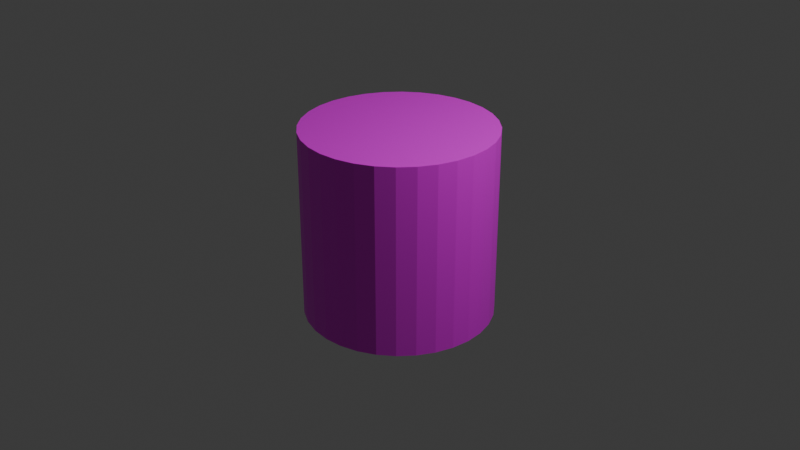 # Source: cylinder.blend  (saved by Blender 4.3.32; exported with 4.5.12 LTS)
import bpy
from mathutils import Matrix  # noqa: F401  (used for matrix-valued properties, if any)

bpy.ops.wm.read_factory_settings(use_empty=True)
scene = bpy.context.scene
scene.name = 'Scene'

# ---- collections
col_collection = bpy.data.collections.new('Collection'); scene.collection.children.link(col_collection)

# ---- images (referenced by path relative to the original .blend; pixels are not part of the script)
import os
ASSET_DIR = os.environ.get("B2B_ASSET_DIR", "")  # directory of the original .blend (textures are referenced by path, not embedded)
HERE = os.path.dirname(os.path.abspath(__file__))  # packed textures are extracted next to this script under _unpacked/

def load_image(name, relpath, width, height, colorspace="sRGB"):
    """Load a texture the original file referenced (path relative to the .blend, or extracted next to this script)."""
    p = next((c for c in (os.path.join(HERE, relpath), os.path.join(ASSET_DIR, relpath)) if relpath and os.path.exists(c)), "")
    if p:
        img = bpy.data.images.load(p, check_existing=True)
        img.name = name
    else:  # same state as the original file: an image datablock whose file is absent (Cycles renders it pink)
        img = bpy.data.images.new(name, width, height)
        img.source = "FILE"
        img.filepath = "//" + (relpath or name)
    img.colorspace_settings.name = colorspace
    return img
img_untitled = load_image('Untitled', 'testcylinder.png', 1024, 1024, 'sRGB')

# ---- materials (node trees are filled in below, after node groups)
mat_material_001 = bpy.data.materials.new('Material.001')

# ---- material node trees
mat_material_001.use_nodes = True; mat_material_001.node_tree.nodes.clear()
_N = mat_material_001.node_tree.nodes; _L = mat_material_001.node_tree.links
n0 = _N.new('ShaderNodeBsdfPrincipled'); n0.name = 'Principled BSDF'; n0.location = (10, 300)
n1 = _N.new('ShaderNodeOutputMaterial'); n1.name = 'Material Output'; n1.location = (300, 300)
n2 = _N.new('ShaderNodeTexImage'); n2.name = 'Image Texture'; n2.location = (-280, 280)
n2.image = img_untitled
_L.new(n0.outputs[0], n1.inputs[0])
_L.new(n2.outputs[0], n0.inputs[0])
n1.is_active_output = True

# ---- world
world_world = bpy.data.worlds.new('World'); scene.world = world_world
world_world.use_nodes = True; world_world.node_tree.nodes.clear()
_N = world_world.node_tree.nodes; _L = world_world.node_tree.links
n0 = _N.new('ShaderNodeOutputWorld'); n0.name = 'World Output'; n0.location = (300, 300)
n1 = _N.new('ShaderNodeBackground'); n1.name = 'Background'; n1.location = (10, 300)
n1.inputs[0].default_value = (0.05088, 0.05088, 0.05088, 1.0)
_L.new(n1.outputs[0], n0.inputs[0])
n0.is_active_output = True
world_world.color = (0.05088, 0.05088, 0.05088)
world_world.sun_shadow_jitter_overblur = 0.0

# ---- cameras
cam_camera = bpy.data.cameras.new('Camera')
cam_camera.clip_end = 100.0
cam_camera.ortho_scale = 7.314

# ---- lights
light_light = bpy.data.lights.new('Light', 'POINT')
light_light.energy = 1000.0
light_light.shadow_soft_size = 0.1

# ---- meshes
me_cylinder = bpy.data.meshes.new('Cylinder')
me_cylinder.from_pydata([(0.0, 1.0, -1.0), (0.0, 1.0, 1.0), (0.1951, 0.9808, -1.0), (0.1951, 0.9808, 1.0), (0.3827, 0.9239, -1.0), (0.3827, 0.9239, 1.0), (0.5556, 0.8315, -1.0), (0.5556, 0.8315, 1.0), (0.7071, 0.7071, -1.0), (0.7071, 0.7071, 1.0), (0.8315, 0.5556, -1.0), (0.8315, 0.5556, 1.0), (0.9239, 0.3827, -1.0), (0.9239, 0.3827, 1.0), (0.9808, 0.1951, -1.0), (0.9808, 0.1951, 1.0), (1.0, 0.0, -1.0), (1.0, 0.0, 1.0), (0.9808, -0.1951, -1.0), (0.9808, -0.1951, 1.0), (0.9239, -0.3827, -1.0), (0.9239, -0.3827, 1.0), (0.8315, -0.5556, -1.0), (0.8315, -0.5556, 1.0), (0.7071, -0.7071, -1.0), (0.7071, -0.7071, 1.0), (0.5556, -0.8315, -1.0), (0.5556, -0.8315, 1.0), (0.3827, -0.9239, -1.0), (0.3827, -0.9239, 1.0), (0.1951, -0.9808, -1.0), (0.1951, -0.9808, 1.0), (0.0, -1.0, -1.0), (0.0, -1.0, 1.0), (-0.1951, -0.9808, -1.0), (-0.1951, -0.9808, 1.0), (-0.3827, -0.9239, -1.0), (-0.3827, -0.9239, 1.0), (-0.5556, -0.8315, -1.0), (-0.5556, -0.8315, 1.0), (-0.7071, -0.7071, -1.0), (-0.7071, -0.7071, 1.0), (-0.8315, -0.5556, -1.0), (-0.8315, -0.5556, 1.0), (-0.9239, -0.3827, -1.0), (-0.9239, -0.3827, 1.0), (-0.9808, -0.1951, -1.0), (-0.9808, -0.1951, 1.0), (-1.0, 0.0, -1.0), (-1.0, 0.0, 1.0), (-0.9808, 0.1951, -1.0), (-0.9808, 0.1951, 1.0), (-0.9239, 0.3827, -1.0), (-0.9239, 0.3827, 1.0), (-0.8315, 0.5556, -1.0), (-0.8315, 0.5556, 1.0), (-0.7071, 0.7071, -1.0), (-0.7071, 0.7071, 1.0), (-0.5556, 0.8315, -1.0), (-0.5556, 0.8315, 1.0), (-0.3827, 0.9239, -1.0), (-0.3827, 0.9239, 1.0), (-0.1951, 0.9808, -1.0), (-0.1951, 0.9808, 1.0), (0.06503, 0.9936, -1.0), (0.1301, 0.9872, -1.0), (0.1301, 0.9872, 1.0), (0.06503, 0.9936, 1.0), (0.0, 1.0, -0.3333), (0.0, 1.0, 0.3333), (0.1951, 0.9808, 0.3333), (0.1951, 0.9808, -0.3333), (0.2576, 0.9618, -1.0), (0.3202, 0.9428, -1.0), (0.3202, 0.9428, 1.0), (0.2576, 0.9618, 1.0), (0.3827, 0.9239, 0.3333), (0.3827, 0.9239, -0.3333), (0.4403, 0.8931, -1.0), (0.4979, 0.8623, -1.0), (0.4979, 0.8623, 1.0), (0.4403, 0.8931, 1.0), (0.5556, 0.8315, 0.3333), (0.5556, 0.8315, -0.3333), (0.6061, 0.79, -1.0), (0.6566, 0.7486, -1.0), (0.6566, 0.7486, 1.0), (0.6061, 0.79, 1.0), (0.7071, 0.7071, 0.3333), (0.7071, 0.7071, -0.3333), (0.7486, 0.6566, -1.0), (0.79, 0.6061, -1.0), (0.79, 0.6061, 1.0), (0.7486, 0.6566, 1.0), (0.8315, 0.5556, 0.3333), (0.8315, 0.5556, -0.3333), (0.8623, 0.4979, -1.0), (0.8931, 0.4403, -1.0), (0.8931, 0.4403, 1.0), (0.8623, 0.4979, 1.0), (0.9239, 0.3827, 0.3333), (0.9239, 0.3827, -0.3333), (0.9428, 0.3202, -1.0), (0.9618, 0.2576, -1.0), (0.9618, 0.2576, 1.0), (0.9428, 0.3202, 1.0), (0.9808, 0.1951, 0.3333), (0.9808, 0.1951, -0.3333), (0.9872, 0.1301, -1.0), (0.9936, 0.06503, -1.0), (0.9936, 0.06503, 1.0), (0.9872, 0.1301, 1.0), (1.0, 0.0, 0.3333), (1.0, 0.0, -0.3333), (0.9936, -0.06503, -1.0), (0.9872, -0.1301, -1.0), (0.9872, -0.1301, 1.0), (0.9936, -0.06503, 1.0), (0.9808, -0.1951, 0.3333), (0.9808, -0.1951, -0.3333), (0.9618, -0.2576, -1.0), (0.9428, -0.3202, -1.0), (0.9428, -0.3202, 1.0), (0.9618, -0.2576, 1.0), (0.9239, -0.3827, 0.3333), (0.9239, -0.3827, -0.3333), (0.8931, -0.4403, -1.0), (0.8623, -0.4979, -1.0), (0.8623, -0.4979, 1.0), (0.8931, -0.4403, 1.0), (0.8315, -0.5556, 0.3333), (0.8315, -0.5556, -0.3333), (0.79, -0.6061, -1.0), (0.7486, -0.6566, -1.0), (0.7486, -0.6566, 1.0), (0.79, -0.6061, 1.0), (0.7071, -0.7071, 0.3333), (0.7071, -0.7071, -0.3333), (0.6566, -0.7486, -1.0), (0.6061, -0.79, -1.0), (0.6061, -0.79, 1.0), (0.6566, -0.7486, 1.0), (0.5556, -0.8315, 0.3333), (0.5556, -0.8315, -0.3333), (0.4979, -0.8623, -1.0), (0.4403, -0.8931, -1.0), (0.4403, -0.8931, 1.0), (0.4979, -0.8623, 1.0), (0.3827, -0.9239, 0.3333), (0.3827, -0.9239, -0.3333), (0.3202, -0.9428, -1.0), (0.2576, -0.9618, -1.0), (0.2576, -0.9618, 1.0), (0.3202, -0.9428, 1.0), (0.1951, -0.9808, 0.3333), (0.1951, -0.9808, -0.3333), (0.1301, -0.9872, -1.0), (0.06503, -0.9936, -1.0), (0.06503, -0.9936, 1.0), (0.1301, -0.9872, 1.0), (0.0, -1.0, 0.3333), (0.0, -1.0, -0.3333), (-0.06503, -0.9936, -1.0), (-0.1301, -0.9872, -1.0), (-0.1301, -0.9872, 1.0), (-0.06503, -0.9936, 1.0), (-0.1951, -0.9808, 0.3333), (-0.1951, -0.9808, -0.3333), (-0.2576, -0.9618, -1.0), (-0.3202, -0.9428, -1.0), (-0.3202, -0.9428, 1.0), (-0.2576, -0.9618, 1.0), (-0.3827, -0.9239, 0.3333), (-0.3827, -0.9239, -0.3333), (-0.4403, -0.8931, -1.0), (-0.4979, -0.8623, -1.0), (-0.4979, -0.8623, 1.0), (-0.4403, -0.8931, 1.0), (-0.5556, -0.8315, 0.3333), (-0.5556, -0.8315, -0.3333), (-0.6061, -0.79, -1.0), (-0.6566, -0.7486, -1.0), (-0.6566, -0.7486, 1.0), (-0.6061, -0.79, 1.0), (-0.7071, -0.7071, 0.3333), (-0.7071, -0.7071, -0.3333), (-0.7486, -0.6566, -1.0), (-0.79, -0.6061, -1.0), (-0.79, -0.6061, 1.0), (-0.7486, -0.6566, 1.0), (-0.8315, -0.5556, 0.3333), (-0.8315, -0.5556, -0.3333), (-0.8623, -0.4979, -1.0), (-0.8931, -0.4403, -1.0), (-0.8931, -0.4403, 1.0), (-0.8623, -0.4979, 1.0), (-0.9239, -0.3827, 0.3333), (-0.9239, -0.3827, -0.3333), (-0.9428, -0.3202, -1.0), (-0.9618, -0.2576, -1.0), (-0.9618, -0.2576, 1.0), (-0.9428, -0.3202, 1.0), (-0.9808, -0.1951, 0.3333), (-0.9808, -0.1951, -0.3333), (-0.9872, -0.1301, -1.0), (-0.9936, -0.06503, -1.0), (-0.9936, -0.06503, 1.0), (-0.9872, -0.1301, 1.0), (-1.0, 0.0, 0.3333), (-1.0, 0.0, -0.3333), (-0.9936, 0.06503, -1.0), (-0.9872, 0.1301, -1.0), (-0.9872, 0.1301, 1.0), (-0.9936, 0.06503, 1.0), (-0.9808, 0.1951, 0.3333), (-0.9808, 0.1951, -0.3333), (-0.9618, 0.2576, -1.0), (-0.9428, 0.3202, -1.0), (-0.9428, 0.3202, 1.0), (-0.9618, 0.2576, 1.0), (-0.9239, 0.3827, 0.3333), (-0.9239, 0.3827, -0.3333), (-0.8931, 0.4403, -1.0), (-0.8623, 0.4979, -1.0), (-0.8623, 0.4979, 1.0), (-0.8931, 0.4403, 1.0), (-0.8315, 0.5556, 0.3333), (-0.8315, 0.5556, -0.3333), (-0.79, 0.6061, -1.0), (-0.7486, 0.6566, -1.0), (-0.7486, 0.6566, 1.0), (-0.79, 0.6061, 1.0), (-0.7071, 0.7071, 0.3333), (-0.7071, 0.7071, -0.3333), (-0.6566, 0.7486, -1.0), (-0.6061, 0.79, -1.0), (-0.6061, 0.79, 1.0), (-0.6566, 0.7486, 1.0), (-0.5556, 0.8315, 0.3333), (-0.5556, 0.8315, -0.3333), (-0.4979, 0.8623, -1.0), (-0.4403, 0.8931, -1.0), (-0.4403, 0.8931, 1.0), (-0.4979, 0.8623, 1.0), (-0.3827, 0.9239, 0.3333), (-0.3827, 0.9239, -0.3333), (-0.3202, 0.9428, -1.0), (-0.2576, 0.9618, -1.0), (-0.2576, 0.9618, 1.0), (-0.3202, 0.9428, 1.0), (-0.1951, 0.9808, 0.3333), (-0.1951, 0.9808, -0.3333), (-0.1301, 0.9872, -1.0), (-0.06503, 0.9936, -1.0), (-0.06503, 0.9936, 1.0), (-0.1301, 0.9872, 1.0), (-0.1301, 0.9872, -0.3333), (-0.06503, 0.9936, -0.3333), (-0.1301, 0.9872, 0.3333), (-0.06503, 0.9936, 0.3333), (-0.3202, 0.9428, -0.3333), (-0.2576, 0.9618, -0.3333), (-0.3202, 0.9428, 0.3333), (-0.2576, 0.9618, 0.3333), (-0.4979, 0.8623, -0.3333), (-0.4403, 0.8931, -0.3333), (-0.4979, 0.8623, 0.3333), (-0.4403, 0.8931, 0.3333), (-0.6566, 0.7486, -0.3333), (-0.6061, 0.79, -0.3333), (-0.6566, 0.7486, 0.3333), (-0.6061, 0.79, 0.3333), (-0.79, 0.6061, -0.3333), (-0.7486, 0.6566, -0.3333), (-0.79, 0.6061, 0.3333), (-0.7486, 0.6566, 0.3333), (-0.8931, 0.4403, -0.3333), (-0.8623, 0.4979, -0.3333), (-0.8931, 0.4403, 0.3333), (-0.8623, 0.4979, 0.3333), (-0.9618, 0.2576, -0.3333), (-0.9428, 0.3202, -0.3333), (-0.9618, 0.2576, 0.3333), (-0.9428, 0.3202, 0.3333), (-0.9936, 0.06503, -0.3333), (-0.9872, 0.1301, -0.3333), (-0.9936, 0.06503, 0.3333), (-0.9872, 0.1301, 0.3333), (-0.9872, -0.1301, -0.3333), (-0.9936, -0.06503, -0.3333), (-0.9872, -0.1301, 0.3333), (-0.9936, -0.06503, 0.3333), (-0.9428, -0.3202, -0.3333), (-0.9618, -0.2576, -0.3333), (-0.9428, -0.3202, 0.3333), (-0.9618, -0.2576, 0.3333), (-0.8623, -0.4979, -0.3333), (-0.8931, -0.4403, -0.3333), (-0.8623, -0.4979, 0.3333), (-0.8931, -0.4403, 0.3333), (-0.7486, -0.6566, -0.3333), (-0.79, -0.6061, -0.3333), (-0.7486, -0.6566, 0.3333), (-0.79, -0.6061, 0.3333), (-0.6061, -0.79, -0.3333), (-0.6566, -0.7486, -0.3333), (-0.6061, -0.79, 0.3333), (-0.6566, -0.7486, 0.3333), (-0.4403, -0.8931, -0.3333), (-0.4979, -0.8623, -0.3333), (-0.4403, -0.8931, 0.3333), (-0.4979, -0.8623, 0.3333), (-0.2576, -0.9618, -0.3333), (-0.3202, -0.9428, -0.3333), (-0.2576, -0.9618, 0.3333), (-0.3202, -0.9428, 0.3333), (-0.06503, -0.9936, -0.3333), (-0.1301, -0.9872, -0.3333), (-0.06503, -0.9936, 0.3333), (-0.1301, -0.9872, 0.3333), (0.1301, -0.9872, -0.3333), (0.06503, -0.9936, -0.3333), (0.1301, -0.9872, 0.3333), (0.06503, -0.9936, 0.3333), (0.3202, -0.9428, -0.3333), (0.2576, -0.9618, -0.3333), (0.3202, -0.9428, 0.3333), (0.2576, -0.9618, 0.3333), (0.4979, -0.8623, -0.3333), (0.4403, -0.8931, -0.3333), (0.4979, -0.8623, 0.3333), (0.4403, -0.8931, 0.3333), (0.6566, -0.7486, -0.3333), (0.6061, -0.79, -0.3333), (0.6566, -0.7486, 0.3333), (0.6061, -0.79, 0.3333), (0.79, -0.6061, -0.3333), (0.7486, -0.6566, -0.3333), (0.79, -0.6061, 0.3333), (0.7486, -0.6566, 0.3333), (0.8931, -0.4403, -0.3333), (0.8623, -0.4979, -0.3333), (0.8931, -0.4403, 0.3333), (0.8623, -0.4979, 0.3333), (0.9618, -0.2576, -0.3333), (0.9428, -0.3202, -0.3333), (0.9618, -0.2576, 0.3333), (0.9428, -0.3202, 0.3333), (0.9936, -0.06503, -0.3333), (0.9872, -0.1301, -0.3333), (0.9936, -0.06503, 0.3333), (0.9872, -0.1301, 0.3333), (0.9872, 0.1301, -0.3333), (0.9936, 0.06503, -0.3333), (0.9872, 0.1301, 0.3333), (0.9936, 0.06503, 0.3333), (0.9428, 0.3202, -0.3333), (0.9618, 0.2576, -0.3333), (0.9428, 0.3202, 0.3333), (0.9618, 0.2576, 0.3333), (0.8623, 0.4979, -0.3333), (0.8931, 0.4403, -0.3333), (0.8623, 0.4979, 0.3333), (0.8931, 0.4403, 0.3333), (0.7486, 0.6566, -0.3333), (0.79, 0.6061, -0.3333), (0.7486, 0.6566, 0.3333), (0.79, 0.6061, 0.3333), (0.6061, 0.79, -0.3333), (0.6566, 0.7486, -0.3333), (0.6061, 0.79, 0.3333), (0.6566, 0.7486, 0.3333), (0.4403, 0.8931, -0.3333), (0.4979, 0.8623, -0.3333), (0.4403, 0.8931, 0.3333), (0.4979, 0.8623, 0.3333), (0.2576, 0.9618, -0.3333), (0.3202, 0.9428, -0.3333), (0.2576, 0.9618, 0.3333), (0.3202, 0.9428, 0.3333), (0.06503, 0.9936, -0.3333), (0.1301, 0.9872, -0.3333), (0.06503, 0.9936, 0.3333), (0.1301, 0.9872, 0.3333)], [], [(66, 70, 383), (74, 76, 379), (80, 82, 375), (86, 88, 371), (92, 94, 367), (98, 100, 363), (104, 106, 359), (110, 112, 355), (116, 118, 351), (122, 124, 347), (128, 130, 343), (134, 136, 339), (140, 142, 335), (146, 148, 331), (152, 154, 327), (158, 160, 323), (164, 166, 319), (170, 172, 315), (176, 178, 311), (182, 184, 307), (188, 190, 303), (194, 196, 299), (200, 202, 295), (206, 208, 291), (212, 214, 287), (218, 220, 283), (224, 226, 279), (230, 232, 275), (236, 238, 271), (242, 244, 267), (182, 183, 170), (248, 250, 263), (254, 69, 259), (156, 157, 162), (257, 0, 253), (259, 68, 257), (251, 252, 62), (256, 253, 252), (250, 256, 251), (258, 257, 256), (63, 258, 250), (255, 259, 258), (261, 62, 247), (263, 251, 261), (245, 246, 60), (260, 247, 246), (244, 260, 245), (262, 261, 260), (61, 262, 244), (249, 263, 262), (265, 60, 241), (267, 245, 265), (239, 240, 58), (264, 241, 240), (238, 264, 239), (266, 265, 264), (59, 266, 238), (243, 267, 266), (269, 58, 235), (271, 239, 269), (233, 234, 56), (268, 235, 234), (232, 268, 233), (270, 269, 268), (57, 270, 232), (237, 271, 270), (273, 56, 229), (275, 233, 273), (227, 228, 54), (272, 229, 228), (226, 272, 227), (274, 273, 272), (55, 274, 226), (231, 275, 274), (277, 54, 223), (279, 227, 277), (221, 222, 52), (276, 223, 222), (220, 276, 221), (278, 277, 276), (53, 278, 220), (225, 279, 278), (281, 52, 217), (283, 221, 281), (215, 216, 50), (280, 217, 216), (214, 280, 215), (282, 281, 280), (51, 282, 214), (219, 283, 282), (285, 50, 211), (287, 215, 285), (209, 210, 48), (284, 211, 210), (208, 284, 209), (286, 285, 284), (49, 286, 208), (213, 287, 286), (289, 48, 205), (291, 209, 289), (203, 204, 46), (288, 205, 204), (202, 288, 203), (290, 289, 288), (47, 290, 202), (207, 291, 290), (293, 46, 199), (295, 203, 293), (197, 198, 44), (292, 199, 198), (196, 292, 197), (294, 293, 292), (45, 294, 196), (201, 295, 294), (297, 44, 193), (299, 197, 297), (191, 192, 42), (296, 193, 192), (190, 296, 191), (298, 297, 296), (43, 298, 190), (195, 299, 298), (301, 42, 187), (303, 191, 301), (185, 186, 40), (300, 187, 186), (184, 300, 185), (302, 301, 300), (41, 302, 184), (189, 303, 302), (305, 40, 181), (307, 185, 305), (179, 180, 38), (304, 181, 180), (178, 304, 179), (306, 305, 304), (39, 306, 178), (183, 307, 306), (309, 38, 175), (311, 179, 309), (173, 174, 36), (308, 175, 174), (172, 308, 173), (310, 309, 308), (37, 310, 172), (177, 311, 310), (313, 36, 169), (315, 173, 313), (167, 168, 34), (312, 169, 168), (166, 312, 167), (314, 313, 312), (35, 314, 166), (171, 315, 314), (317, 34, 163), (319, 167, 317), (161, 162, 32), (316, 163, 162), (160, 316, 161), (318, 317, 316), (33, 318, 160), (165, 319, 318), (321, 32, 157), (323, 161, 321), (155, 156, 30), (320, 157, 156), (154, 320, 155), (322, 321, 320), (31, 322, 154), (159, 323, 322), (325, 30, 151), (327, 155, 325), (149, 150, 28), (324, 151, 150), (148, 324, 149), (326, 325, 324), (29, 326, 148), (153, 327, 326), (329, 28, 145), (331, 149, 329), (143, 144, 26), (328, 145, 144), (142, 328, 143), (330, 329, 328), (27, 330, 142), (147, 331, 330), (333, 26, 139), (335, 143, 333), (137, 138, 24), (332, 139, 138), (136, 332, 137), (334, 333, 332), (25, 334, 136), (141, 335, 334), (337, 24, 133), (339, 137, 337), (131, 132, 22), (336, 133, 132), (130, 336, 131), (338, 337, 336), (23, 338, 130), (135, 339, 338), (341, 22, 127), (343, 131, 341), (125, 126, 20), (340, 127, 126), (124, 340, 125), (342, 341, 340), (21, 342, 124), (129, 343, 342), (345, 20, 121), (347, 125, 345), (119, 120, 18), (344, 121, 120), (118, 344, 119), (346, 345, 344), (19, 346, 118), (123, 347, 346), (349, 18, 115), (351, 119, 349), (113, 114, 16), (348, 115, 114), (112, 348, 113), (350, 349, 348), (17, 350, 112), (117, 351, 350), (353, 16, 109), (355, 113, 353), (107, 108, 14), (352, 109, 108), (106, 352, 107), (354, 353, 352), (15, 354, 106), (111, 355, 354), (357, 14, 103), (359, 107, 357), (101, 102, 12), (356, 103, 102), (100, 356, 101), (358, 357, 356), (13, 358, 100), (105, 359, 358), (361, 12, 97), (363, 101, 361), (95, 96, 10), (360, 97, 96), (94, 360, 95), (362, 361, 360), (11, 362, 94), (99, 363, 362), (365, 10, 91), (367, 95, 365), (89, 90, 8), (364, 91, 90), (88, 364, 89), (366, 365, 364), (9, 366, 88), (93, 367, 366), (369, 8, 85), (371, 89, 369), (83, 84, 6), (368, 85, 84), (82, 368, 83), (370, 369, 368), (7, 370, 82), (87, 371, 370), (373, 6, 79), (375, 83, 373), (77, 78, 4), (372, 79, 78), (76, 372, 77), (374, 373, 372), (5, 374, 76), (81, 375, 374), (377, 4, 73), (379, 77, 377), (71, 72, 2), (376, 73, 72), (70, 376, 71), (378, 377, 376), (3, 378, 70), (75, 379, 378), (381, 2, 65), (383, 71, 381), (68, 64, 0), (380, 65, 64), (69, 380, 68), (382, 381, 380), (1, 382, 69), (67, 383, 382), (66, 3, 70), (74, 5, 76), (80, 7, 82), (86, 9, 88), (92, 11, 94), (98, 13, 100), (104, 15, 106), (110, 17, 112), (116, 19, 118), (122, 21, 124), (128, 23, 130), (134, 25, 136), (140, 27, 142), (146, 29, 148), (152, 31, 154), (158, 33, 160), (164, 35, 166), (170, 37, 172), (176, 39, 178), (182, 41, 184), (188, 43, 190), (194, 45, 196), (200, 47, 202), (206, 49, 208), (212, 51, 214), (218, 53, 220), (224, 55, 226), (230, 57, 232), (236, 59, 238), (242, 61, 244), (75, 3, 66), (66, 67, 254), (67, 1, 254), (74, 75, 254), (75, 66, 254), (81, 5, 74), (7, 80, 87), (80, 81, 87), (86, 87, 74), (74, 87, 81), (93, 9, 86), (11, 92, 99), (92, 93, 99), (93, 86, 74), (255, 63, 248), (74, 254, 255), (98, 99, 105), (99, 93, 105), (105, 13, 98), (15, 104, 111), (104, 105, 111), (93, 74, 255), (255, 248, 249), (249, 61, 242), (243, 59, 236), (249, 242, 243), (93, 255, 243), (255, 249, 243), (111, 105, 93), (117, 17, 110), (110, 111, 243), (111, 93, 243), (243, 236, 237), (237, 57, 230), (230, 231, 224), (231, 55, 224), (224, 225, 230), (225, 53, 218), (219, 51, 212), (225, 218, 219), (243, 237, 230), (116, 117, 110), (123, 19, 116), (129, 21, 122), (122, 123, 116), (116, 110, 122), (110, 243, 122), (243, 230, 225), (225, 219, 243), (219, 212, 243), (212, 213, 206), (213, 49, 206), (128, 129, 122), (135, 23, 128), (141, 25, 134), (134, 135, 128), (128, 122, 134), (122, 243, 134), (243, 212, 206), (207, 47, 200), (243, 206, 207), (140, 141, 134), (147, 27, 140), (153, 29, 146), (146, 147, 140), (140, 134, 146), (134, 243, 146), (243, 207, 201), (207, 200, 201), (201, 45, 194), (152, 153, 146), (159, 31, 152), (165, 33, 158), (158, 159, 152), (152, 146, 158), (146, 243, 158), (243, 201, 195), (201, 194, 195), (195, 43, 188), (164, 165, 158), (171, 35, 164), (177, 37, 170), (170, 171, 164), (164, 158, 243), (243, 195, 188), (189, 41, 182), (243, 188, 189), (170, 164, 189), (164, 243, 189), (176, 177, 183), (177, 170, 183), (183, 39, 176), (189, 182, 170), (248, 63, 250), (254, 1, 69), (253, 0, 64), (65, 2, 72), (253, 64, 252), (64, 65, 252), (247, 62, 252), (65, 72, 73), (73, 4, 78), (79, 6, 84), (73, 78, 79), (252, 65, 246), (65, 73, 246), (246, 247, 252), (241, 60, 246), (58, 240, 235), (240, 241, 73), (234, 235, 229), (229, 235, 223), (229, 56, 234), (54, 228, 223), (228, 229, 223), (223, 235, 240), (240, 73, 85), (241, 246, 73), (73, 79, 85), (79, 84, 85), (85, 8, 90), (217, 52, 222), (222, 223, 240), (240, 85, 91), (85, 90, 91), (91, 10, 96), (97, 12, 102), (91, 96, 97), (240, 91, 222), (217, 222, 91), (50, 216, 211), (216, 217, 211), (91, 97, 103), (97, 102, 103), (103, 14, 108), (211, 217, 91), (205, 48, 210), (210, 211, 91), (91, 103, 108), (108, 109, 114), (109, 16, 114), (210, 91, 108), (204, 205, 210), (199, 46, 204), (193, 44, 198), (198, 199, 193), (199, 204, 193), (204, 210, 108), (108, 114, 115), (115, 18, 120), (121, 20, 126), (115, 120, 121), (204, 108, 115), (42, 192, 187), (192, 193, 181), (186, 187, 192), (181, 40, 186), (38, 180, 175), (180, 181, 175), (181, 186, 192), (193, 204, 181), (204, 115, 127), (115, 121, 127), (121, 126, 127), (127, 22, 132), (133, 24, 138), (127, 132, 133), (174, 175, 169), (175, 181, 169), (169, 36, 174), (34, 168, 163), (168, 169, 163), (181, 204, 127), (127, 133, 138), (138, 139, 144), (139, 26, 144), (144, 145, 138), (145, 28, 150), (151, 30, 156), (145, 150, 151), (181, 127, 138), (163, 169, 181), (157, 32, 162), (162, 163, 145), (163, 181, 145), (181, 138, 145), (145, 151, 162), (151, 156, 162), (257, 68, 0), (259, 69, 68), (251, 256, 252), (256, 257, 253), (250, 258, 256), (258, 259, 257), (63, 255, 258), (255, 254, 259), (261, 251, 62), (263, 250, 251), (245, 260, 246), (260, 261, 247), (244, 262, 260), (262, 263, 261), (61, 249, 262), (249, 248, 263), (265, 245, 60), (267, 244, 245), (239, 264, 240), (264, 265, 241), (238, 266, 264), (266, 267, 265), (59, 243, 266), (243, 242, 267), (269, 239, 58), (271, 238, 239), (233, 268, 234), (268, 269, 235), (232, 270, 268), (270, 271, 269), (57, 237, 270), (237, 236, 271), (273, 233, 56), (275, 232, 233), (227, 272, 228), (272, 273, 229), (226, 274, 272), (274, 275, 273), (55, 231, 274), (231, 230, 275), (277, 227, 54), (279, 226, 227), (221, 276, 222), (276, 277, 223), (220, 278, 276), (278, 279, 277), (53, 225, 278), (225, 224, 279), (281, 221, 52), (283, 220, 221), (215, 280, 216), (280, 281, 217), (214, 282, 280), (282, 283, 281), (51, 219, 282), (219, 218, 283), (285, 215, 50), (287, 214, 215), (209, 284, 210), (284, 285, 211), (208, 286, 284), (286, 287, 285), (49, 213, 286), (213, 212, 287), (289, 209, 48), (291, 208, 209), (203, 288, 204), (288, 289, 205), (202, 290, 288), (290, 291, 289), (47, 207, 290), (207, 206, 291), (293, 203, 46), (295, 202, 203), (197, 292, 198), (292, 293, 199), (196, 294, 292), (294, 295, 293), (45, 201, 294), (201, 200, 295), (297, 197, 44), (299, 196, 197), (191, 296, 192), (296, 297, 193), (190, 298, 296), (298, 299, 297), (43, 195, 298), (195, 194, 299), (301, 191, 42), (303, 190, 191), (185, 300, 186), (300, 301, 187), (184, 302, 300), (302, 303, 301), (41, 189, 302), (189, 188, 303), (305, 185, 40), (307, 184, 185), (179, 304, 180), (304, 305, 181), (178, 306, 304), (306, 307, 305), (39, 183, 306), (183, 182, 307), (309, 179, 38), (311, 178, 179), (173, 308, 174), (308, 309, 175), (172, 310, 308), (310, 311, 309), (37, 177, 310), (177, 176, 311), (313, 173, 36), (315, 172, 173), (167, 312, 168), (312, 313, 169), (166, 314, 312), (314, 315, 313), (35, 171, 314), (171, 170, 315), (317, 167, 34), (319, 166, 167), (161, 316, 162), (316, 317, 163), (160, 318, 316), (318, 319, 317), (33, 165, 318), (165, 164, 319), (321, 161, 32), (323, 160, 161), (155, 320, 156), (320, 321, 157), (154, 322, 320), (322, 323, 321), (31, 159, 322), (159, 158, 323), (325, 155, 30), (327, 154, 155), (149, 324, 150), (324, 325, 151), (148, 326, 324), (326, 327, 325), (29, 153, 326), (153, 152, 327), (329, 149, 28), (331, 148, 149), (143, 328, 144), (328, 329, 145), (142, 330, 328), (330, 331, 329), (27, 147, 330), (147, 146, 331), (333, 143, 26), (335, 142, 143), (137, 332, 138), (332, 333, 139), (136, 334, 332), (334, 335, 333), (25, 141, 334), (141, 140, 335), (337, 137, 24), (339, 136, 137), (131, 336, 132), (336, 337, 133), (130, 338, 336), (338, 339, 337), (23, 135, 338), (135, 134, 339), (341, 131, 22), (343, 130, 131), (125, 340, 126), (340, 341, 127), (124, 342, 340), (342, 343, 341), (21, 129, 342), (129, 128, 343), (345, 125, 20), (347, 124, 125), (119, 344, 120), (344, 345, 121), (118, 346, 344), (346, 347, 345), (19, 123, 346), (123, 122, 347), (349, 119, 18), (351, 118, 119), (113, 348, 114), (348, 349, 115), (112, 350, 348), (350, 351, 349), (17, 117, 350), (117, 116, 351), (353, 113, 16), (355, 112, 113), (107, 352, 108), (352, 353, 109), (106, 354, 352), (354, 355, 353), (15, 111, 354), (111, 110, 355), (357, 107, 14), (359, 106, 107), (101, 356, 102), (356, 357, 103), (100, 358, 356), (358, 359, 357), (13, 105, 358), (105, 104, 359), (361, 101, 12), (363, 100, 101), (95, 360, 96), (360, 361, 97), (94, 362, 360), (362, 363, 361), (11, 99, 362), (99, 98, 363), (365, 95, 10), (367, 94, 95), (89, 364, 90), (364, 365, 91), (88, 366, 364), (366, 367, 365), (9, 93, 366), (93, 92, 367), (369, 89, 8), (371, 88, 89), (83, 368, 84), (368, 369, 85), (82, 370, 368), (370, 371, 369), (7, 87, 370), (87, 86, 371), (373, 83, 6), (375, 82, 83), (77, 372, 78), (372, 373, 79), (76, 374, 372), (374, 375, 373), (5, 81, 374), (81, 80, 375), (377, 77, 4), (379, 76, 77), (71, 376, 72), (376, 377, 73), (70, 378, 376), (378, 379, 377), (3, 75, 378), (75, 74, 379), (381, 71, 2), (383, 70, 71), (68, 380, 64), (380, 381, 65), (69, 382, 380), (382, 383, 381), (1, 67, 382), (67, 66, 383)])
_uv = me_cylinder.uv_layers.new(name='UVMap')
_uv.uv.foreach_set('vector', [0.9792, 1.0, 0.9688, 0.8333, 0.9792, 0.8333, 0.9479, 1.0, 0.9375, 0.8333, 0.9479, 0.8333, 0.9167, 1.0, 0.9062, 0.8333, 0.9167, 0.8333, 0.8854, 1.0, 0.875, 0.8333, 0.8854, 0.8333, 0.8542, 1.0, 0.8437, 0.8333, 0.8542, 0.8333, 0.8229, 1.0, 0.8125, 0.8333, 0.8229, 0.8333, 0.7917, 1.0, 0.7812, 0.8333, 0.7917, 0.8333, 0.7604, 1.0, 0.75, 0.8333, 0.7604, 0.8333, 0.7292, 1.0, 0.7188, 0.8333, 0.7292, 0.8333, 0.6979, 1.0, 0.6875, 0.8333, 0.6979, 0.8333, 0.6667, 1.0, 0.6562, 0.8333, 0.6667, 0.8333, 0.6354, 1.0, 0.625, 0.8333, 0.6354, 0.8333, 0.6042, 1.0, 0.5938, 0.8333, 0.6042, 0.8333, 0.5729, 1.0, 0.5625, 0.8333, 0.5729, 0.8333, 0.5417, 1.0, 0.5312, 0.8333, 0.5417, 0.8333, 0.5104, 1.0, 0.5, 0.8333, 0.5104, 0.8333, 0.4792, 1.0, 0.4687, 0.8333, 0.4792, 0.8333, 0.4479, 1.0, 0.4375, 0.8333, 0.4479, 0.8333, 0.4167, 1.0, 0.4062, 0.8333, 0.4167, 0.8333, 0.3854, 1.0, 0.375, 0.8333, 0.3854, 0.8333, 0.3542, 1.0, 0.3438, 0.8333, 0.3542, 0.8333, 0.3229, 1.0, 0.3125, 0.8333, 0.3229, 0.8333, 0.2917, 1.0, 0.2812, 0.8333, 0.2917, 0.8333, 0.2604, 1.0, 0.25, 0.8333, 0.2604, 0.8333, 0.2292, 1.0, 0.2188, 0.8333, 0.2292, 0.8333, 0.1979, 1.0, 0.1875, 0.8333, 0.1979, 0.8333, 0.1667, 1.0, 0.1562, 0.8333, 0.1667, 0.8333, 0.1354, 1.0, 0.125, 0.8333, 0.1354, 0.8333, 0.1042, 1.0, 0.09375, 0.8333, 0.1042, 0.8333, 0.07292, 1.0, 0.0625, 0.8333, 0.07292, 0.8333, 0.09242, 0.07035, 0.1045, 0.0604, 0.1732, 0.02372, 0.04167, 1.0, 0.03125, 0.8333, 0.04167, 0.8333, 0.01042, 1.0, 0.0, 0.8333, 0.01042, 0.8333, 0.7812, 0.01307, 0.7656, 0.01154, 0.7344, 0.01154, 0.01042, 0.6667, 0.0, 0.5, 0.01042, 0.5, 0.01042, 0.8333, 0.0, 0.6667, 0.01042, 0.6667, 0.03125, 0.6667, 0.02083, 0.5, 0.03125, 0.5, 0.02083, 0.6667, 0.01042, 0.5, 0.02083, 0.5, 0.03125, 0.8333, 0.02083, 0.6667, 0.03125, 0.6667, 0.02083, 0.8333, 0.01042, 0.6667, 0.02083, 0.6667, 0.03125, 1.0, 0.02083, 0.8333, 0.03125, 0.8333, 0.02083, 1.0, 0.01042, 0.8333, 0.02083, 0.8333, 0.04167, 0.6667, 0.03125, 0.5, 0.04167, 0.5, 0.04167, 0.8333, 0.03125, 0.6667, 0.04167, 0.6667, 0.0625, 0.6667, 0.05208, 0.5, 0.0625, 0.5, 0.05208, 0.6667, 0.04167, 0.5, 0.05208, 0.5, 0.0625, 0.8333, 0.05208, 0.6667, 0.0625, 0.6667, 0.05208, 0.8333, 0.04167, 0.6667, 0.05208, 0.6667, 0.0625, 1.0, 0.05208, 0.8333, 0.0625, 0.8333, 0.05208, 1.0, 0.04167, 0.8333, 0.05208, 0.8333, 0.07292, 0.6667, 0.0625, 0.5, 0.07292, 0.5, 0.07292, 0.8333, 0.0625, 0.6667, 0.07292, 0.6667, 0.09375, 0.6667, 0.08333, 0.5, 0.09375, 0.5, 0.08333, 0.6667, 0.07292, 0.5, 0.08333, 0.5, 0.09375, 0.8333, 0.08333, 0.6667, 0.09375, 0.6667, 0.08333, 0.8333, 0.07292, 0.6667, 0.08333, 0.6667, 0.09375, 1.0, 0.08333, 0.8333, 0.09375, 0.8333, 0.08333, 1.0, 0.07292, 0.8333, 0.08333, 0.8333, 0.1042, 0.6667, 0.09375, 0.5, 0.1042, 0.5, 0.1042, 0.8333, 0.09375, 0.6667, 0.1042, 0.6667, 0.125, 0.6667, 0.1146, 0.5, 0.125, 0.5, 0.1146, 0.6667, 0.1042, 0.5, 0.1146, 0.5, 0.125, 0.8333, 0.1146, 0.6667, 0.125, 0.6667, 0.1146, 0.8333, 0.1042, 0.6667, 0.1146, 0.6667, 0.125, 1.0, 0.1146, 0.8333, 0.125, 0.8333, 0.1146, 1.0, 0.1042, 0.8333, 0.1146, 0.8333, 0.1354, 0.6667, 0.125, 0.5, 0.1354, 0.5, 0.1354, 0.8333, 0.125, 0.6667, 0.1354, 0.6667, 0.1562, 0.6667, 0.1458, 0.5, 0.1562, 0.5, 0.1458, 0.6667, 0.1354, 0.5, 0.1458, 0.5, 0.1562, 0.8333, 0.1458, 0.6667, 0.1562, 0.6667, 0.1458, 0.8333, 0.1354, 0.6667, 0.1458, 0.6667, 0.1562, 1.0, 0.1458, 0.8333, 0.1562, 0.8333, 0.1458, 1.0, 0.1354, 0.8333, 0.1458, 0.8333, 0.1667, 0.6667, 0.1562, 0.5, 0.1667, 0.5, 0.1667, 0.8333, 0.1562, 0.6667, 0.1667, 0.6667, 0.1875, 0.6667, 0.1771, 0.5, 0.1875, 0.5, 0.1771, 0.6667, 0.1667, 0.5, 0.1771, 0.5, 0.1875, 0.8333, 0.1771, 0.6667, 0.1875, 0.6667, 0.1771, 0.8333, 0.1667, 0.6667, 0.1771, 0.6667, 0.1875, 1.0, 0.1771, 0.8333, 0.1875, 0.8333, 0.1771, 1.0, 0.1667, 0.8333, 0.1771, 0.8333, 0.1979, 0.6667, 0.1875, 0.5, 0.1979, 0.5, 0.1979, 0.8333, 0.1875, 0.6667, 0.1979, 0.6667, 0.2188, 0.6667, 0.2083, 0.5, 0.2188, 0.5, 0.2083, 0.6667, 0.1979, 0.5, 0.2083, 0.5, 0.2188, 0.8333, 0.2083, 0.6667, 0.2188, 0.6667, 0.2083, 0.8333, 0.1979, 0.6667, 0.2083, 0.6667, 0.2188, 1.0, 0.2083, 0.8333, 0.2188, 0.8333, 0.2083, 1.0, 0.1979, 0.8333, 0.2083, 0.8333, 0.2292, 0.6667, 0.2188, 0.5, 0.2292, 0.5, 0.2292, 0.8333, 0.2188, 0.6667, 0.2292, 0.6667, 0.25, 0.6667, 0.2396, 0.5, 0.25, 0.5, 0.2396, 0.6667, 0.2292, 0.5, 0.2396, 0.5, 0.25, 0.8333, 0.2396, 0.6667, 0.25, 0.6667, 0.2396, 0.8333, 0.2292, 0.6667, 0.2396, 0.6667, 0.25, 1.0, 0.2396, 0.8333, 0.25, 0.8333, 0.2396, 1.0, 0.2292, 0.8333, 0.2396, 0.8333, 0.2604, 0.6667, 0.25, 0.5, 0.2604, 0.5, 0.2604, 0.8333, 0.25, 0.6667, 0.2604, 0.6667, 0.2812, 0.6667, 0.2708, 0.5, 0.2812, 0.5, 0.2708, 0.6667, 0.2604, 0.5, 0.2708, 0.5, 0.2812, 0.8333, 0.2708, 0.6667, 0.2812, 0.6667, 0.2708, 0.8333, 0.2604, 0.6667, 0.2708, 0.6667, 0.2812, 1.0, 0.2708, 0.8333, 0.2812, 0.8333, 0.2708, 1.0, 0.2604, 0.8333, 0.2708, 0.8333, 0.2917, 0.6667, 0.2812, 0.5, 0.2917, 0.5, 0.2917, 0.8333, 0.2812, 0.6667, 0.2917, 0.6667, 0.3125, 0.6667, 0.3021, 0.5, 0.3125, 0.5, 0.3021, 0.6667, 0.2917, 0.5, 0.3021, 0.5, 0.3125, 0.8333, 0.3021, 0.6667, 0.3125, 0.6667, 0.3021, 0.8333, 0.2917, 0.6667, 0.3021, 0.6667, 0.3125, 1.0, 0.3021, 0.8333, 0.3125, 0.8333, 0.3021, 1.0, 0.2917, 0.8333, 0.3021, 0.8333, 0.3229, 0.6667, 0.3125, 0.5, 0.3229, 0.5, 0.3229, 0.8333, 0.3125, 0.6667, 0.3229, 0.6667, 0.3438, 0.6667, 0.3333, 0.5, 0.3438, 0.5, 0.3333, 0.6667, 0.3229, 0.5, 0.3333, 0.5, 0.3438, 0.8333, 0.3333, 0.6667, 0.3438, 0.6667, 0.3333, 0.8333, 0.3229, 0.6667, 0.3333, 0.6667, 0.3438, 1.0, 0.3333, 0.8333, 0.3438, 0.8333, 0.3333, 1.0, 0.3229, 0.8333, 0.3333, 0.8333, 0.3542, 0.6667, 0.3438, 0.5, 0.3542, 0.5, 0.3542, 0.8333, 0.3438, 0.6667, 0.3542, 0.6667, 0.375, 0.6667, 0.3646, 0.5, 0.375, 0.5, 0.3646, 0.6667, 0.3542, 0.5, 0.3646, 0.5, 0.375, 0.8333, 0.3646, 0.6667, 0.375, 0.6667, 0.3646, 0.8333, 0.3542, 0.6667, 0.3646, 0.6667, 0.375, 1.0, 0.3646, 0.8333, 0.375, 0.8333, 0.3646, 1.0, 0.3542, 0.8333, 0.3646, 0.8333, 0.3854, 0.6667, 0.375, 0.5, 0.3854, 0.5, 0.3854, 0.8333, 0.375, 0.6667, 0.3854, 0.6667, 0.4062, 0.6667, 0.3958, 0.5, 0.4062, 0.5, 0.3958, 0.6667, 0.3854, 0.5, 0.3958, 0.5, 0.4062, 0.8333, 0.3958, 0.6667, 0.4062, 0.6667, 0.3958, 0.8333, 0.3854, 0.6667, 0.3958, 0.6667, 0.4062, 1.0, 0.3958, 0.8333, 0.4062, 0.8333, 0.3958, 1.0, 0.3854, 0.8333, 0.3958, 0.8333, 0.4167, 0.6667, 0.4062, 0.5, 0.4167, 0.5, 0.4167, 0.8333, 0.4062, 0.6667, 0.4167, 0.6667, 0.4375, 0.6667, 0.4271, 0.5, 0.4375, 0.5, 0.4271, 0.6667, 0.4167, 0.5, 0.4271, 0.5, 0.4375, 0.8333, 0.4271, 0.6667, 0.4375, 0.6667, 0.4271, 0.8333, 0.4167, 0.6667, 0.4271, 0.6667, 0.4375, 1.0, 0.4271, 0.8333, 0.4375, 0.8333, 0.4271, 1.0, 0.4167, 0.8333, 0.4271, 0.8333, 0.4479, 0.6667, 0.4375, 0.5, 0.4479, 0.5, 0.4479, 0.8333, 0.4375, 0.6667, 0.4479, 0.6667, 0.4688, 0.6667, 0.4583, 0.5, 0.4688, 0.5, 0.4583, 0.6667, 0.4479, 0.5, 0.4583, 0.5, 0.4687, 0.8333, 0.4583, 0.6667, 0.4688, 0.6667, 0.4583, 0.8333, 0.4479, 0.6667, 0.4583, 0.6667, 0.4688, 1.0, 0.4583, 0.8333, 0.4687, 0.8333, 0.4583, 1.0, 0.4479, 0.8333, 0.4583, 0.8333, 0.4792, 0.6667, 0.4688, 0.5, 0.4792, 0.5, 0.4792, 0.8333, 0.4688, 0.6667, 0.4792, 0.6667, 0.5, 0.6667, 0.4896, 0.5, 0.5, 0.5, 0.4896, 0.6667, 0.4792, 0.5, 0.4896, 0.5, 0.5, 0.8333, 0.4896, 0.6667, 0.5, 0.6667, 0.4896, 0.8333, 0.4792, 0.6667, 0.4896, 0.6667, 0.5, 1.0, 0.4896, 0.8333, 0.5, 0.8333, 0.4896, 1.0, 0.4792, 0.8333, 0.4896, 0.8333, 0.5104, 0.6667, 0.5, 0.5, 0.5104, 0.5, 0.5104, 0.8333, 0.5, 0.6667, 0.5104, 0.6667, 0.5312, 0.6667, 0.5208, 0.5, 0.5312, 0.5, 0.5208, 0.6667, 0.5104, 0.5, 0.5208, 0.5, 0.5312, 0.8333, 0.5208, 0.6667, 0.5312, 0.6667, 0.5208, 0.8333, 0.5104, 0.6667, 0.5208, 0.6667, 0.5312, 1.0, 0.5208, 0.8333, 0.5312, 0.8333, 0.5208, 1.0, 0.5104, 0.8333, 0.5208, 0.8333, 0.5417, 0.6667, 0.5312, 0.5, 0.5417, 0.5, 0.5417, 0.8333, 0.5312, 0.6667, 0.5417, 0.6667, 0.5625, 0.6667, 0.5521, 0.5, 0.5625, 0.5, 0.5521, 0.6667, 0.5417, 0.5, 0.5521, 0.5, 0.5625, 0.8333, 0.5521, 0.6667, 0.5625, 0.6667, 0.5521, 0.8333, 0.5417, 0.6667, 0.5521, 0.6667, 0.5625, 1.0, 0.5521, 0.8333, 0.5625, 0.8333, 0.5521, 1.0, 0.5417, 0.8333, 0.5521, 0.8333, 0.5729, 0.6667, 0.5625, 0.5, 0.5729, 0.5, 0.5729, 0.8333, 0.5625, 0.6667, 0.5729, 0.6667, 0.5938, 0.6667, 0.5833, 0.5, 0.5938, 0.5, 0.5833, 0.6667, 0.5729, 0.5, 0.5833, 0.5, 0.5938, 0.8333, 0.5833, 0.6667, 0.5938, 0.6667, 0.5833, 0.8333, 0.5729, 0.6667, 0.5833, 0.6667, 0.5938, 1.0, 0.5833, 0.8333, 0.5938, 0.8333, 0.5833, 1.0, 0.5729, 0.8333, 0.5833, 0.8333, 0.6042, 0.6667, 0.5938, 0.5, 0.6042, 0.5, 0.6042, 0.8333, 0.5938, 0.6667, 0.6042, 0.6667, 0.625, 0.6667, 0.6146, 0.5, 0.625, 0.5, 0.6146, 0.6667, 0.6042, 0.5, 0.6146, 0.5, 0.625, 0.8333, 0.6146, 0.6667, 0.625, 0.6667, 0.6146, 0.8333, 0.6042, 0.6667, 0.6146, 0.6667, 0.625, 1.0, 0.6146, 0.8333, 0.625, 0.8333, 0.6146, 1.0, 0.6042, 0.8333, 0.6146, 0.8333, 0.6354, 0.6667, 0.625, 0.5, 0.6354, 0.5, 0.6354, 0.8333, 0.625, 0.6667, 0.6354, 0.6667, 0.6562, 0.6667, 0.6458, 0.5, 0.6562, 0.5, 0.6458, 0.6667, 0.6354, 0.5, 0.6458, 0.5, 0.6562, 0.8333, 0.6458, 0.6667, 0.6562, 0.6667, 0.6458, 0.8333, 0.6354, 0.6667, 0.6458, 0.6667, 0.6562, 1.0, 0.6458, 0.8333, 0.6562, 0.8333, 0.6458, 1.0, 0.6354, 0.8333, 0.6458, 0.8333, 0.6667, 0.6667, 0.6562, 0.5, 0.6667, 0.5, 0.6667, 0.8333, 0.6562, 0.6667, 0.6667, 0.6667, 0.6875, 0.6667, 0.6771, 0.5, 0.6875, 0.5, 0.6771, 0.6667, 0.6667, 0.5, 0.6771, 0.5, 0.6875, 0.8333, 0.6771, 0.6667, 0.6875, 0.6667, 0.6771, 0.8333, 0.6667, 0.6667, 0.6771, 0.6667, 0.6875, 1.0, 0.6771, 0.8333, 0.6875, 0.8333, 0.6771, 1.0, 0.6667, 0.8333, 0.6771, 0.8333, 0.6979, 0.6667, 0.6875, 0.5, 0.6979, 0.5, 0.6979, 0.8333, 0.6875, 0.6667, 0.6979, 0.6667, 0.7188, 0.6667, 0.7083, 0.5, 0.7188, 0.5, 0.7083, 0.6667, 0.6979, 0.5, 0.7083, 0.5, 0.7188, 0.8333, 0.7083, 0.6667, 0.7188, 0.6667, 0.7083, 0.8333, 0.6979, 0.6667, 0.7083, 0.6667, 0.7188, 1.0, 0.7083, 0.8333, 0.7188, 0.8333, 0.7083, 1.0, 0.6979, 0.8333, 0.7083, 0.8333, 0.7292, 0.6667, 0.7188, 0.5, 0.7292, 0.5, 0.7292, 0.8333, 0.7188, 0.6667, 0.7292, 0.6667, 0.75, 0.6667, 0.7396, 0.5, 0.75, 0.5, 0.7396, 0.6667, 0.7292, 0.5, 0.7396, 0.5, 0.75, 0.8333, 0.7396, 0.6667, 0.75, 0.6667, 0.7396, 0.8333, 0.7292, 0.6667, 0.7396, 0.6667, 0.75, 1.0, 0.7396, 0.8333, 0.75, 0.8333, 0.7396, 1.0, 0.7292, 0.8333, 0.7396, 0.8333, 0.7604, 0.6667, 0.75, 0.5, 0.7604, 0.5, 0.7604, 0.8333, 0.75, 0.6667, 0.7604, 0.6667, 0.7812, 0.6667, 0.7708, 0.5, 0.7812, 0.5, 0.7708, 0.6667, 0.7604, 0.5, 0.7708, 0.5, 0.7812, 0.8333, 0.7708, 0.6667, 0.7812, 0.6667, 0.7708, 0.8333, 0.7604, 0.6667, 0.7708, 0.6667, 0.7812, 1.0, 0.7708, 0.8333, 0.7812, 0.8333, 0.7708, 1.0, 0.7604, 0.8333, 0.7708, 0.8333, 0.7917, 0.6667, 0.7812, 0.5, 0.7917, 0.5, 0.7917, 0.8333, 0.7812, 0.6667, 0.7917, 0.6667, 0.8125, 0.6667, 0.8021, 0.5, 0.8125, 0.5, 0.8021, 0.6667, 0.7917, 0.5, 0.8021, 0.5, 0.8125, 0.8333, 0.8021, 0.6667, 0.8125, 0.6667, 0.8021, 0.8333, 0.7917, 0.6667, 0.8021, 0.6667, 0.8125, 1.0, 0.8021, 0.8333, 0.8125, 0.8333, 0.8021, 1.0, 0.7917, 0.8333, 0.8021, 0.8333, 0.8229, 0.6667, 0.8125, 0.5, 0.8229, 0.5, 0.8229, 0.8333, 0.8125, 0.6667, 0.8229, 0.6667, 0.8438, 0.6667, 0.8333, 0.5, 0.8438, 0.5, 0.8333, 0.6667, 0.8229, 0.5, 0.8333, 0.5, 0.8437, 0.8333, 0.8333, 0.6667, 0.8438, 0.6667, 0.8333, 0.8333, 0.8229, 0.6667, 0.8333, 0.6667, 0.8438, 1.0, 0.8333, 0.8333, 0.8437, 0.8333, 0.8333, 1.0, 0.8229, 0.8333, 0.8333, 0.8333, 0.8542, 0.6667, 0.8438, 0.5, 0.8542, 0.5, 0.8542, 0.8333, 0.8438, 0.6667, 0.8542, 0.6667, 0.875, 0.6667, 0.8646, 0.5, 0.875, 0.5, 0.8646, 0.6667, 0.8542, 0.5, 0.8646, 0.5, 0.875, 0.8333, 0.8646, 0.6667, 0.875, 0.6667, 0.8646, 0.8333, 0.8542, 0.6667, 0.8646, 0.6667, 0.875, 1.0, 0.8646, 0.8333, 0.875, 0.8333, 0.8646, 1.0, 0.8542, 0.8333, 0.8646, 0.8333, 0.8854, 0.6667, 0.875, 0.5, 0.8854, 0.5, 0.8854, 0.8333, 0.875, 0.6667, 0.8854, 0.6667, 0.9062, 0.6667, 0.8958, 0.5, 0.9062, 0.5, 0.8958, 0.6667, 0.8854, 0.5, 0.8958, 0.5, 0.9062, 0.8333, 0.8958, 0.6667, 0.9062, 0.6667, 0.8958, 0.8333, 0.8854, 0.6667, 0.8958, 0.6667, 0.9062, 1.0, 0.8958, 0.8333, 0.9062, 0.8333, 0.8958, 1.0, 0.8854, 0.8333, 0.8958, 0.8333, 0.9167, 0.6667, 0.9062, 0.5, 0.9167, 0.5, 0.9167, 0.8333, 0.9062, 0.6667, 0.9167, 0.6667, 0.9375, 0.6667, 0.9271, 0.5, 0.9375, 0.5, 0.9271, 0.6667, 0.9167, 0.5, 0.9271, 0.5, 0.9375, 0.8333, 0.9271, 0.6667, 0.9375, 0.6667, 0.9271, 0.8333, 0.9167, 0.6667, 0.9271, 0.6667, 0.9375, 1.0, 0.9271, 0.8333, 0.9375, 0.8333, 0.9271, 1.0, 0.9167, 0.8333, 0.9271, 0.8333, 0.9479, 0.6667, 0.9375, 0.5, 0.9479, 0.5, 0.9479, 0.8333, 0.9375, 0.6667, 0.9479, 0.6667, 0.9688, 0.6667, 0.9583, 0.5, 0.9688, 0.5, 0.9583, 0.6667, 0.9479, 0.5, 0.9583, 0.5, 0.9688, 0.8333, 0.9583, 0.6667, 0.9688, 0.6667, 0.9583, 0.8333, 0.9479, 0.6667, 0.9583, 0.6667, 0.9688, 1.0, 0.9583, 0.8333, 0.9688, 0.8333, 0.9583, 1.0, 0.9479, 0.8333, 0.9583, 0.8333, 0.9792, 0.6667, 0.9688, 0.5, 0.9792, 0.5, 0.9792, 0.8333, 0.9688, 0.6667, 0.9792, 0.6667, 1.0, 0.6667, 0.9896, 0.5, 1.0, 0.5, 0.9896, 0.6667, 0.9792, 0.5, 0.9896, 0.5, 1.0, 0.8333, 0.9896, 0.6667, 1.0, 0.6667, 0.9896, 0.8333, 0.9792, 0.6667, 0.9896, 0.6667, 1.0, 1.0, 0.9896, 0.8333, 1.0, 0.8333, 0.9896, 1.0, 0.9792, 0.8333, 0.9896, 0.8333, 0.9792, 1.0, 0.9688, 1.0, 0.9688, 0.8333, 0.9479, 1.0, 0.9375, 1.0, 0.9375, 0.8333, 0.9167, 1.0, 0.9062, 1.0, 0.9062, 0.8333, 0.8854, 1.0, 0.875, 1.0, 0.875, 0.8333, 0.8542, 1.0, 0.8438, 1.0, 0.8437, 0.8333, 0.8229, 1.0, 0.8125, 1.0, 0.8125, 0.8333, 0.7917, 1.0, 0.7812, 1.0, 0.7812, 0.8333, 0.7604, 1.0, 0.75, 1.0, 0.75, 0.8333, 0.7292, 1.0, 0.7188, 1.0, 0.7188, 0.8333, 0.6979, 1.0, 0.6875, 1.0, 0.6875, 0.8333, 0.6667, 1.0, 0.6562, 1.0, 0.6562, 0.8333, 0.6354, 1.0, 0.625, 1.0, 0.625, 0.8333, 0.6042, 1.0, 0.5938, 1.0, 0.5938, 0.8333, 0.5729, 1.0, 0.5625, 1.0, 0.5625, 0.8333, 0.5417, 1.0, 0.5312, 1.0, 0.5312, 0.8333, 0.5104, 1.0, 0.5, 1.0, 0.5, 0.8333, 0.4792, 1.0, 0.4688, 1.0, 0.4687, 0.8333, 0.4479, 1.0, 0.4375, 1.0, 0.4375, 0.8333, 0.4167, 1.0, 0.4062, 1.0, 0.4062, 0.8333, 0.3854, 1.0, 0.375, 1.0, 0.375, 0.8333, 0.3542, 1.0, 0.3438, 1.0, 0.3438, 0.8333, 0.3229, 1.0, 0.3125, 1.0, 0.3125, 0.8333, 0.2917, 1.0, 0.2812, 1.0, 0.2812, 0.8333, 0.2604, 1.0, 0.25, 1.0, 0.25, 0.8333, 0.2292, 1.0, 0.2188, 1.0, 0.2188, 0.8333, 0.1979, 1.0, 0.1875, 1.0, 0.1875, 0.8333, 0.1667, 1.0, 0.1562, 1.0, 0.1562, 0.8333, 0.1354, 1.0, 0.125, 1.0, 0.125, 0.8333, 0.1042, 1.0, 0.09375, 1.0, 0.09375, 0.8333, 0.07292, 1.0, 0.0625, 1.0, 0.0625, 0.8333, 0.3118, 0.4808, 0.2968, 0.4854, 0.2812, 0.4869, 0.2812, 0.4869, 0.2656, 0.4885, 0.2344, 0.4885, 0.2656, 0.4885, 0.25, 0.49, 0.2344, 0.4885, 0.3268, 0.4763, 0.3118, 0.4808, 0.2344, 0.4885, 0.3118, 0.4808, 0.2812, 0.4869, 0.2344, 0.4885, 0.3557, 0.4643, 0.3418, 0.4717, 0.3268, 0.4763, 0.3833, 0.4496, 0.3695, 0.4569, 0.3955, 0.4396, 0.3695, 0.4569, 0.3557, 0.4643, 0.3955, 0.4396, 0.4076, 0.4297, 0.3955, 0.4396, 0.3268, 0.4763, 0.3268, 0.4763, 0.3955, 0.4396, 0.3557, 0.4643, 0.4297, 0.4076, 0.4197, 0.4197, 0.4076, 0.4297, 0.4496, 0.3833, 0.4396, 0.3955, 0.4569, 0.3695, 0.4396, 0.3955, 0.4297, 0.4076, 0.4569, 0.3695, 0.4297, 0.4076, 0.4076, 0.4297, 0.3268, 0.4763, 0.2188, 0.4869, 0.2032, 0.4854, 0.1882, 0.4808, 0.3268, 0.4763, 0.2344, 0.4885, 0.2188, 0.4869, 0.4643, 0.3557, 0.4569, 0.3695, 0.4763, 0.3268, 0.4569, 0.3695, 0.4297, 0.4076, 0.4763, 0.3268, 0.4763, 0.3268, 0.4717, 0.3418, 0.4643, 0.3557, 0.4854, 0.2968, 0.4808, 0.3118, 0.4869, 0.2812, 0.4808, 0.3118, 0.4763, 0.3268, 0.4869, 0.2812, 0.4297, 0.4076, 0.3268, 0.4763, 0.2188, 0.4869, 0.2188, 0.4869, 0.1882, 0.4808, 0.1732, 0.4763, 0.1732, 0.4763, 0.1582, 0.4717, 0.1443, 0.4643, 0.1305, 0.4569, 0.1167, 0.4496, 0.1045, 0.4396, 0.1732, 0.4763, 0.1443, 0.4643, 0.1305, 0.4569, 0.4297, 0.4076, 0.2188, 0.4869, 0.1305, 0.4569, 0.2188, 0.4869, 0.1732, 0.4763, 0.1305, 0.4569, 0.4869, 0.2812, 0.4763, 0.3268, 0.4297, 0.4076, 0.4885, 0.2344, 0.49, 0.25, 0.4885, 0.2656, 0.4885, 0.2656, 0.4869, 0.2812, 0.1305, 0.4569, 0.4869, 0.2812, 0.4297, 0.4076, 0.1305, 0.4569, 0.1305, 0.4569, 0.1045, 0.4396, 0.09242, 0.4297, 0.09242, 0.4297, 0.08029, 0.4197, 0.07035, 0.4076, 0.07035, 0.4076, 0.0604, 0.3955, 0.04305, 0.3695, 0.0604, 0.3955, 0.05045, 0.3833, 0.04305, 0.3695, 0.04305, 0.3695, 0.03566, 0.3557, 0.07035, 0.4076, 0.03566, 0.3557, 0.02827, 0.3418, 0.02372, 0.3268, 0.01916, 0.3118, 0.01461, 0.2968, 0.01307, 0.2812, 0.03566, 0.3557, 0.02372, 0.3268, 0.01916, 0.3118, 0.1305, 0.4569, 0.09242, 0.4297, 0.07035, 0.4076, 0.4869, 0.2188, 0.4885, 0.2344, 0.4885, 0.2656, 0.4808, 0.1882, 0.4854, 0.2032, 0.4869, 0.2188, 0.4643, 0.1443, 0.4717, 0.1582, 0.4763, 0.1732, 0.4763, 0.1732, 0.4808, 0.1882, 0.4869, 0.2188, 0.4869, 0.2188, 0.4885, 0.2656, 0.4763, 0.1732, 0.4885, 0.2656, 0.1305, 0.4569, 0.4763, 0.1732, 0.1305, 0.4569, 0.07035, 0.4076, 0.03566, 0.3557, 0.03566, 0.3557, 0.01916, 0.3118, 0.1305, 0.4569, 0.01916, 0.3118, 0.01307, 0.2812, 0.1305, 0.4569, 0.01307, 0.2812, 0.01154, 0.2656, 0.01154, 0.2344, 0.01154, 0.2656, 0.01, 0.25, 0.01154, 0.2344, 0.4569, 0.1305, 0.4643, 0.1443, 0.4763, 0.1732, 0.4396, 0.1045, 0.4496, 0.1167, 0.4569, 0.1305, 0.4076, 0.07035, 0.4197, 0.08029, 0.4297, 0.09242, 0.4297, 0.09242, 0.4396, 0.1045, 0.4569, 0.1305, 0.4569, 0.1305, 0.4763, 0.1732, 0.4297, 0.09242, 0.4763, 0.1732, 0.1305, 0.4569, 0.4297, 0.09242, 0.1305, 0.4569, 0.01307, 0.2812, 0.01154, 0.2344, 0.01307, 0.2188, 0.01461, 0.2032, 0.01916, 0.1882, 0.1305, 0.4569, 0.01154, 0.2344, 0.01307, 0.2188, 0.3955, 0.0604, 0.4076, 0.07035, 0.4297, 0.09242, 0.3695, 0.04305, 0.3833, 0.05045, 0.3955, 0.0604, 0.3268, 0.02372, 0.3418, 0.02827, 0.3557, 0.03566, 0.3557, 0.03566, 0.3695, 0.04305, 0.3955, 0.0604, 0.3955, 0.0604, 0.4297, 0.09242, 0.3557, 0.03566, 0.4297, 0.09242, 0.1305, 0.4569, 0.3557, 0.03566, 0.1305, 0.4569, 0.01307, 0.2188, 0.02372, 0.1732, 0.01307, 0.2188, 0.01916, 0.1882, 0.02372, 0.1732, 0.02372, 0.1732, 0.02827, 0.1582, 0.03566, 0.1443, 0.3118, 0.01916, 0.3268, 0.02372, 0.3557, 0.03566, 0.2812, 0.01307, 0.2968, 0.01461, 0.3118, 0.01916, 0.2344, 0.01154, 0.25, 0.01, 0.2656, 0.01154, 0.2656, 0.01154, 0.2812, 0.01307, 0.3118, 0.01916, 0.3118, 0.01916, 0.3557, 0.03566, 0.2656, 0.01154, 0.3557, 0.03566, 0.1305, 0.4569, 0.2656, 0.01154, 0.1305, 0.4569, 0.02372, 0.1732, 0.04305, 0.1305, 0.02372, 0.1732, 0.03566, 0.1443, 0.04305, 0.1305, 0.04305, 0.1305, 0.05045, 0.1167, 0.0604, 0.1045, 0.2188, 0.01307, 0.2344, 0.01154, 0.2656, 0.01154, 0.1882, 0.01916, 0.2032, 0.01461, 0.2188, 0.01307, 0.1443, 0.03566, 0.1582, 0.02827, 0.1732, 0.02372, 0.1732, 0.02372, 0.1882, 0.01916, 0.2188, 0.01307, 0.2188, 0.01307, 0.2656, 0.01154, 0.1305, 0.4569, 0.1305, 0.4569, 0.04305, 0.1305, 0.0604, 0.1045, 0.07035, 0.09242, 0.08029, 0.08029, 0.09242, 0.07035, 0.1305, 0.4569, 0.0604, 0.1045, 0.07035, 0.09242, 0.1732, 0.02372, 0.2188, 0.01307, 0.07035, 0.09242, 0.2188, 0.01307, 0.1305, 0.4569, 0.07035, 0.09242, 0.1305, 0.04305, 0.1443, 0.03566, 0.1045, 0.0604, 0.1443, 0.03566, 0.1732, 0.02372, 0.1045, 0.0604, 0.1045, 0.0604, 0.1167, 0.05045, 0.1305, 0.04305, 0.07035, 0.09242, 0.09242, 0.07035, 0.1732, 0.02372, 0.04167, 1.0, 0.03125, 1.0, 0.03125, 0.8333, 0.01042, 1.0, 0.0, 1.0, 0.0, 0.8333, 0.7344, 0.4885, 0.75, 0.49, 0.7656, 0.4885, 0.7812, 0.4869, 0.7968, 0.4854, 0.8118, 0.4808, 0.7344, 0.4885, 0.7656, 0.4885, 0.7188, 0.4869, 0.7656, 0.4885, 0.7812, 0.4869, 0.7188, 0.4869, 0.6882, 0.4808, 0.7032, 0.4854, 0.7188, 0.4869, 0.7812, 0.4869, 0.8118, 0.4808, 0.8268, 0.4763, 0.8268, 0.4763, 0.8418, 0.4717, 0.8557, 0.4643, 0.8695, 0.4569, 0.8833, 0.4496, 0.8955, 0.4396, 0.8268, 0.4763, 0.8557, 0.4643, 0.8695, 0.4569, 0.7188, 0.4869, 0.7812, 0.4869, 0.6732, 0.4763, 0.7812, 0.4869, 0.8268, 0.4763, 0.6732, 0.4763, 0.6732, 0.4763, 0.6882, 0.4808, 0.7188, 0.4869, 0.6443, 0.4643, 0.6582, 0.4717, 0.6732, 0.4763, 0.6167, 0.4496, 0.6305, 0.4569, 0.6045, 0.4396, 0.6305, 0.4569, 0.6443, 0.4643, 0.8268, 0.4763, 0.5924, 0.4297, 0.6045, 0.4396, 0.5703, 0.4076, 0.5703, 0.4076, 0.6045, 0.4396, 0.5431, 0.3695, 0.5703, 0.4076, 0.5803, 0.4197, 0.5924, 0.4297, 0.5504, 0.3833, 0.5604, 0.3955, 0.5431, 0.3695, 0.5604, 0.3955, 0.5703, 0.4076, 0.5431, 0.3695, 0.5431, 0.3695, 0.6045, 0.4396, 0.6305, 0.4569, 0.6305, 0.4569, 0.8268, 0.4763, 0.9076, 0.4297, 0.6443, 0.4643, 0.6732, 0.4763, 0.8268, 0.4763, 0.8268, 0.4763, 0.8695, 0.4569, 0.9076, 0.4297, 0.8695, 0.4569, 0.8955, 0.4396, 0.9076, 0.4297, 0.9076, 0.4297, 0.9197, 0.4197, 0.9297, 0.4076, 0.5237, 0.3268, 0.5283, 0.3418, 0.5357, 0.3557, 0.5357, 0.3557, 0.5431, 0.3695, 0.6305, 0.4569, 0.6305, 0.4569, 0.9076, 0.4297, 0.9396, 0.3955, 0.9076, 0.4297, 0.9297, 0.4076, 0.9396, 0.3955, 0.9396, 0.3955, 0.9496, 0.3833, 0.9569, 0.3695, 0.9643, 0.3557, 0.9717, 0.3418, 0.9763, 0.3268, 0.9396, 0.3955, 0.9569, 0.3695, 0.9643, 0.3557, 0.6305, 0.4569, 0.9396, 0.3955, 0.5357, 0.3557, 0.5237, 0.3268, 0.5357, 0.3557, 0.9396, 0.3955, 0.5146, 0.2968, 0.5192, 0.3118, 0.5131, 0.2812, 0.5192, 0.3118, 0.5237, 0.3268, 0.5131, 0.2812, 0.9396, 0.3955, 0.9643, 0.3557, 0.9808, 0.3118, 0.9643, 0.3557, 0.9763, 0.3268, 0.9808, 0.3118, 0.9808, 0.3118, 0.9854, 0.2968, 0.9869, 0.2812, 0.5131, 0.2812, 0.5237, 0.3268, 0.9396, 0.3955, 0.5115, 0.2344, 0.51, 0.25, 0.5115, 0.2656, 0.5115, 0.2656, 0.5131, 0.2812, 0.9396, 0.3955, 0.9396, 0.3955, 0.9808, 0.3118, 0.9869, 0.2812, 0.9869, 0.2812, 0.9885, 0.2656, 0.9885, 0.2344, 0.9885, 0.2656, 0.99, 0.25, 0.9885, 0.2344, 0.5115, 0.2656, 0.9396, 0.3955, 0.9869, 0.2812, 0.5131, 0.2188, 0.5115, 0.2344, 0.5115, 0.2656, 0.5192, 0.1882, 0.5146, 0.2032, 0.5131, 0.2188, 0.5357, 0.1443, 0.5283, 0.1582, 0.5237, 0.1732, 0.5237, 0.1732, 0.5192, 0.1882, 0.5357, 0.1443, 0.5192, 0.1882, 0.5131, 0.2188, 0.5357, 0.1443, 0.5131, 0.2188, 0.5115, 0.2656, 0.9869, 0.2812, 0.9869, 0.2812, 0.9885, 0.2344, 0.9869, 0.2188, 0.9869, 0.2188, 0.9854, 0.2032, 0.9808, 0.1882, 0.9763, 0.1732, 0.9717, 0.1582, 0.9643, 0.1443, 0.9869, 0.2188, 0.9808, 0.1882, 0.9763, 0.1732, 0.5131, 0.2188, 0.9869, 0.2812, 0.9869, 0.2188, 0.5504, 0.1167, 0.5431, 0.1305, 0.5604, 0.1045, 0.5431, 0.1305, 0.5357, 0.1443, 0.5924, 0.07035, 0.5703, 0.09242, 0.5604, 0.1045, 0.5431, 0.1305, 0.5924, 0.07035, 0.5803, 0.08029, 0.5703, 0.09242, 0.6167, 0.05045, 0.6045, 0.0604, 0.6305, 0.04305, 0.6045, 0.0604, 0.5924, 0.07035, 0.6305, 0.04305, 0.5924, 0.07035, 0.5703, 0.09242, 0.5431, 0.1305, 0.5357, 0.1443, 0.5131, 0.2188, 0.5924, 0.07035, 0.5131, 0.2188, 0.9869, 0.2188, 0.9569, 0.1305, 0.9869, 0.2188, 0.9763, 0.1732, 0.9569, 0.1305, 0.9763, 0.1732, 0.9643, 0.1443, 0.9569, 0.1305, 0.9569, 0.1305, 0.9496, 0.1167, 0.9396, 0.1045, 0.9297, 0.09242, 0.9197, 0.08029, 0.9076, 0.07035, 0.9569, 0.1305, 0.9396, 0.1045, 0.9297, 0.09242, 0.6443, 0.03566, 0.6305, 0.04305, 0.6732, 0.02372, 0.6305, 0.04305, 0.5924, 0.07035, 0.6732, 0.02372, 0.6732, 0.02372, 0.6582, 0.02827, 0.6443, 0.03566, 0.7032, 0.01461, 0.6882, 0.01916, 0.7188, 0.01307, 0.6882, 0.01916, 0.6732, 0.02372, 0.7188, 0.01307, 0.5924, 0.07035, 0.5131, 0.2188, 0.9569, 0.1305, 0.9569, 0.1305, 0.9297, 0.09242, 0.9076, 0.07035, 0.9076, 0.07035, 0.8955, 0.0604, 0.8695, 0.04305, 0.8955, 0.0604, 0.8833, 0.05045, 0.8695, 0.04305, 0.8695, 0.04305, 0.8557, 0.03566, 0.9076, 0.07035, 0.8557, 0.03566, 0.8418, 0.02827, 0.8268, 0.02372, 0.8118, 0.01916, 0.7968, 0.01461, 0.7812, 0.01307, 0.8557, 0.03566, 0.8268, 0.02372, 0.8118, 0.01916, 0.5924, 0.07035, 0.9569, 0.1305, 0.9076, 0.07035, 0.7188, 0.01307, 0.6732, 0.02372, 0.5924, 0.07035, 0.7656, 0.01154, 0.75, 0.01, 0.7344, 0.01154, 0.7344, 0.01154, 0.7188, 0.01307, 0.8557, 0.03566, 0.7188, 0.01307, 0.5924, 0.07035, 0.8557, 0.03566, 0.5924, 0.07035, 0.9076, 0.07035, 0.8557, 0.03566, 0.8557, 0.03566, 0.8118, 0.01916, 0.7344, 0.01154, 0.8118, 0.01916, 0.7812, 0.01307, 0.7344, 0.01154, 0.01042, 0.6667, 0.0, 0.6667, 0.0, 0.5, 0.01042, 0.8333, 0.0, 0.8333, 0.0, 0.6667, 0.03125, 0.6667, 0.02083, 0.6667, 0.02083, 0.5, 0.02083, 0.6667, 0.01042, 0.6667, 0.01042, 0.5, 0.03125, 0.8333, 0.02083, 0.8333, 0.02083, 0.6667, 0.02083, 0.8333, 0.01042, 0.8333, 0.01042, 0.6667, 0.03125, 1.0, 0.02083, 1.0, 0.02083, 0.8333, 0.02083, 1.0, 0.01042, 1.0, 0.01042, 0.8333, 0.04167, 0.6667, 0.03125, 0.6667, 0.03125, 0.5, 0.04167, 0.8333, 0.03125, 0.8333, 0.03125, 0.6667, 0.0625, 0.6667, 0.05208, 0.6667, 0.05208, 0.5, 0.05208, 0.6667, 0.04167, 0.6667, 0.04167, 0.5, 0.0625, 0.8333, 0.05208, 0.8333, 0.05208, 0.6667, 0.05208, 0.8333, 0.04167, 0.8333, 0.04167, 0.6667, 0.0625, 1.0, 0.05208, 1.0, 0.05208, 0.8333, 0.05208, 1.0, 0.04167, 1.0, 0.04167, 0.8333, 0.07292, 0.6667, 0.0625, 0.6667, 0.0625, 0.5, 0.07292, 0.8333, 0.0625, 0.8333, 0.0625, 0.6667, 0.09375, 0.6667, 0.08333, 0.6667, 0.08333, 0.5, 0.08333, 0.6667, 0.07292, 0.6667, 0.07292, 0.5, 0.09375, 0.8333, 0.08333, 0.8333, 0.08333, 0.6667, 0.08333, 0.8333, 0.07292, 0.8333, 0.07292, 0.6667, 0.09375, 1.0, 0.08333, 1.0, 0.08333, 0.8333, 0.08333, 1.0, 0.07292, 1.0, 0.07292, 0.8333, 0.1042, 0.6667, 0.09375, 0.6667, 0.09375, 0.5, 0.1042, 0.8333, 0.09375, 0.8333, 0.09375, 0.6667, 0.125, 0.6667, 0.1146, 0.6667, 0.1146, 0.5, 0.1146, 0.6667, 0.1042, 0.6667, 0.1042, 0.5, 0.125, 0.8333, 0.1146, 0.8333, 0.1146, 0.6667, 0.1146, 0.8333, 0.1042, 0.8333, 0.1042, 0.6667, 0.125, 1.0, 0.1146, 1.0, 0.1146, 0.8333, 0.1146, 1.0, 0.1042, 1.0, 0.1042, 0.8333, 0.1354, 0.6667, 0.125, 0.6667, 0.125, 0.5, 0.1354, 0.8333, 0.125, 0.8333, 0.125, 0.6667, 0.1562, 0.6667, 0.1458, 0.6667, 0.1458, 0.5, 0.1458, 0.6667, 0.1354, 0.6667, 0.1354, 0.5, 0.1562, 0.8333, 0.1458, 0.8333, 0.1458, 0.6667, 0.1458, 0.8333, 0.1354, 0.8333, 0.1354, 0.6667, 0.1562, 1.0, 0.1458, 1.0, 0.1458, 0.8333, 0.1458, 1.0, 0.1354, 1.0, 0.1354, 0.8333, 0.1667, 0.6667, 0.1562, 0.6667, 0.1562, 0.5, 0.1667, 0.8333, 0.1562, 0.8333, 0.1562, 0.6667, 0.1875, 0.6667, 0.1771, 0.6667, 0.1771, 0.5, 0.1771, 0.6667, 0.1667, 0.6667, 0.1667, 0.5, 0.1875, 0.8333, 0.1771, 0.8333, 0.1771, 0.6667, 0.1771, 0.8333, 0.1667, 0.8333, 0.1667, 0.6667, 0.1875, 1.0, 0.1771, 1.0, 0.1771, 0.8333, 0.1771, 1.0, 0.1667, 1.0, 0.1667, 0.8333, 0.1979, 0.6667, 0.1875, 0.6667, 0.1875, 0.5, 0.1979, 0.8333, 0.1875, 0.8333, 0.1875, 0.6667, 0.2188, 0.6667, 0.2083, 0.6667, 0.2083, 0.5, 0.2083, 0.6667, 0.1979, 0.6667, 0.1979, 0.5, 0.2188, 0.8333, 0.2083, 0.8333, 0.2083, 0.6667, 0.2083, 0.8333, 0.1979, 0.8333, 0.1979, 0.6667, 0.2188, 1.0, 0.2083, 1.0, 0.2083, 0.8333, 0.2083, 1.0, 0.1979, 1.0, 0.1979, 0.8333, 0.2292, 0.6667, 0.2188, 0.6667, 0.2188, 0.5, 0.2292, 0.8333, 0.2188, 0.8333, 0.2188, 0.6667, 0.25, 0.6667, 0.2396, 0.6667, 0.2396, 0.5, 0.2396, 0.6667, 0.2292, 0.6667, 0.2292, 0.5, 0.25, 0.8333, 0.2396, 0.8333, 0.2396, 0.6667, 0.2396, 0.8333, 0.2292, 0.8333, 0.2292, 0.6667, 0.25, 1.0, 0.2396, 1.0, 0.2396, 0.8333, 0.2396, 1.0, 0.2292, 1.0, 0.2292, 0.8333, 0.2604, 0.6667, 0.25, 0.6667, 0.25, 0.5, 0.2604, 0.8333, 0.25, 0.8333, 0.25, 0.6667, 0.2812, 0.6667, 0.2708, 0.6667, 0.2708, 0.5, 0.2708, 0.6667, 0.2604, 0.6667, 0.2604, 0.5, 0.2812, 0.8333, 0.2708, 0.8333, 0.2708, 0.6667, 0.2708, 0.8333, 0.2604, 0.8333, 0.2604, 0.6667, 0.2812, 1.0, 0.2708, 1.0, 0.2708, 0.8333, 0.2708, 1.0, 0.2604, 1.0, 0.2604, 0.8333, 0.2917, 0.6667, 0.2812, 0.6667, 0.2812, 0.5, 0.2917, 0.8333, 0.2812, 0.8333, 0.2812, 0.6667, 0.3125, 0.6667, 0.3021, 0.6667, 0.3021, 0.5, 0.3021, 0.6667, 0.2917, 0.6667, 0.2917, 0.5, 0.3125, 0.8333, 0.3021, 0.8333, 0.3021, 0.6667, 0.3021, 0.8333, 0.2917, 0.8333, 0.2917, 0.6667, 0.3125, 1.0, 0.3021, 1.0, 0.3021, 0.8333, 0.3021, 1.0, 0.2917, 1.0, 0.2917, 0.8333, 0.3229, 0.6667, 0.3125, 0.6667, 0.3125, 0.5, 0.3229, 0.8333, 0.3125, 0.8333, 0.3125, 0.6667, 0.3438, 0.6667, 0.3333, 0.6667, 0.3333, 0.5, 0.3333, 0.6667, 0.3229, 0.6667, 0.3229, 0.5, 0.3438, 0.8333, 0.3333, 0.8333, 0.3333, 0.6667, 0.3333, 0.8333, 0.3229, 0.8333, 0.3229, 0.6667, 0.3438, 1.0, 0.3333, 1.0, 0.3333, 0.8333, 0.3333, 1.0, 0.3229, 1.0, 0.3229, 0.8333, 0.3542, 0.6667, 0.3438, 0.6667, 0.3438, 0.5, 0.3542, 0.8333, 0.3438, 0.8333, 0.3438, 0.6667, 0.375, 0.6667, 0.3646, 0.6667, 0.3646, 0.5, 0.3646, 0.6667, 0.3542, 0.6667, 0.3542, 0.5, 0.375, 0.8333, 0.3646, 0.8333, 0.3646, 0.6667, 0.3646, 0.8333, 0.3542, 0.8333, 0.3542, 0.6667, 0.375, 1.0, 0.3646, 1.0, 0.3646, 0.8333, 0.3646, 1.0, 0.3542, 1.0, 0.3542, 0.8333, 0.3854, 0.6667, 0.375, 0.6667, 0.375, 0.5, 0.3854, 0.8333, 0.375, 0.8333, 0.375, 0.6667, 0.4062, 0.6667, 0.3958, 0.6667, 0.3958, 0.5, 0.3958, 0.6667, 0.3854, 0.6667, 0.3854, 0.5, 0.4062, 0.8333, 0.3958, 0.8333, 0.3958, 0.6667, 0.3958, 0.8333, 0.3854, 0.8333, 0.3854, 0.6667, 0.4062, 1.0, 0.3958, 1.0, 0.3958, 0.8333, 0.3958, 1.0, 0.3854, 1.0, 0.3854, 0.8333, 0.4167, 0.6667, 0.4062, 0.6667, 0.4062, 0.5, 0.4167, 0.8333, 0.4062, 0.8333, 0.4062, 0.6667, 0.4375, 0.6667, 0.4271, 0.6667, 0.4271, 0.5, 0.4271, 0.6667, 0.4167, 0.6667, 0.4167, 0.5, 0.4375, 0.8333, 0.4271, 0.8333, 0.4271, 0.6667, 0.4271, 0.8333, 0.4167, 0.8333, 0.4167, 0.6667, 0.4375, 1.0, 0.4271, 1.0, 0.4271, 0.8333, 0.4271, 1.0, 0.4167, 1.0, 0.4167, 0.8333, 0.4479, 0.6667, 0.4375, 0.6667, 0.4375, 0.5, 0.4479, 0.8333, 0.4375, 0.8333, 0.4375, 0.6667, 0.4688, 0.6667, 0.4583, 0.6667, 0.4583, 0.5, 0.4583, 0.6667, 0.4479, 0.6667, 0.4479, 0.5, 0.4687, 0.8333, 0.4583, 0.8333, 0.4583, 0.6667, 0.4583, 0.8333, 0.4479, 0.8333, 0.4479, 0.6667, 0.4688, 1.0, 0.4583, 1.0, 0.4583, 0.8333, 0.4583, 1.0, 0.4479, 1.0, 0.4479, 0.8333, 0.4792, 0.6667, 0.4688, 0.6667, 0.4688, 0.5, 0.4792, 0.8333, 0.4687, 0.8333, 0.4688, 0.6667, 0.5, 0.6667, 0.4896, 0.6667, 0.4896, 0.5, 0.4896, 0.6667, 0.4792, 0.6667, 0.4792, 0.5, 0.5, 0.8333, 0.4896, 0.8333, 0.4896, 0.6667, 0.4896, 0.8333, 0.4792, 0.8333, 0.4792, 0.6667, 0.5, 1.0, 0.4896, 1.0, 0.4896, 0.8333, 0.4896, 1.0, 0.4792, 1.0, 0.4792, 0.8333, 0.5104, 0.6667, 0.5, 0.6667, 0.5, 0.5, 0.5104, 0.8333, 0.5, 0.8333, 0.5, 0.6667, 0.5312, 0.6667, 0.5208, 0.6667, 0.5208, 0.5, 0.5208, 0.6667, 0.5104, 0.6667, 0.5104, 0.5, 0.5312, 0.8333, 0.5208, 0.8333, 0.5208, 0.6667, 0.5208, 0.8333, 0.5104, 0.8333, 0.5104, 0.6667, 0.5312, 1.0, 0.5208, 1.0, 0.5208, 0.8333, 0.5208, 1.0, 0.5104, 1.0, 0.5104, 0.8333, 0.5417, 0.6667, 0.5312, 0.6667, 0.5312, 0.5, 0.5417, 0.8333, 0.5312, 0.8333, 0.5312, 0.6667, 0.5625, 0.6667, 0.5521, 0.6667, 0.5521, 0.5, 0.5521, 0.6667, 0.5417, 0.6667, 0.5417, 0.5, 0.5625, 0.8333, 0.5521, 0.8333, 0.5521, 0.6667, 0.5521, 0.8333, 0.5417, 0.8333, 0.5417, 0.6667, 0.5625, 1.0, 0.5521, 1.0, 0.5521, 0.8333, 0.5521, 1.0, 0.5417, 1.0, 0.5417, 0.8333, 0.5729, 0.6667, 0.5625, 0.6667, 0.5625, 0.5, 0.5729, 0.8333, 0.5625, 0.8333, 0.5625, 0.6667, 0.5938, 0.6667, 0.5833, 0.6667, 0.5833, 0.5, 0.5833, 0.6667, 0.5729, 0.6667, 0.5729, 0.5, 0.5938, 0.8333, 0.5833, 0.8333, 0.5833, 0.6667, 0.5833, 0.8333, 0.5729, 0.8333, 0.5729, 0.6667, 0.5938, 1.0, 0.5833, 1.0, 0.5833, 0.8333, 0.5833, 1.0, 0.5729, 1.0, 0.5729, 0.8333, 0.6042, 0.6667, 0.5938, 0.6667, 0.5938, 0.5, 0.6042, 0.8333, 0.5938, 0.8333, 0.5938, 0.6667, 0.625, 0.6667, 0.6146, 0.6667, 0.6146, 0.5, 0.6146, 0.6667, 0.6042, 0.6667, 0.6042, 0.5, 0.625, 0.8333, 0.6146, 0.8333, 0.6146, 0.6667, 0.6146, 0.8333, 0.6042, 0.8333, 0.6042, 0.6667, 0.625, 1.0, 0.6146, 1.0, 0.6146, 0.8333, 0.6146, 1.0, 0.6042, 1.0, 0.6042, 0.8333, 0.6354, 0.6667, 0.625, 0.6667, 0.625, 0.5, 0.6354, 0.8333, 0.625, 0.8333, 0.625, 0.6667, 0.6562, 0.6667, 0.6458, 0.6667, 0.6458, 0.5, 0.6458, 0.6667, 0.6354, 0.6667, 0.6354, 0.5, 0.6562, 0.8333, 0.6458, 0.8333, 0.6458, 0.6667, 0.6458, 0.8333, 0.6354, 0.8333, 0.6354, 0.6667, 0.6562, 1.0, 0.6458, 1.0, 0.6458, 0.8333, 0.6458, 1.0, 0.6354, 1.0, 0.6354, 0.8333, 0.6667, 0.6667, 0.6562, 0.6667, 0.6562, 0.5, 0.6667, 0.8333, 0.6562, 0.8333, 0.6562, 0.6667, 0.6875, 0.6667, 0.6771, 0.6667, 0.6771, 0.5, 0.6771, 0.6667, 0.6667, 0.6667, 0.6667, 0.5, 0.6875, 0.8333, 0.6771, 0.8333, 0.6771, 0.6667, 0.6771, 0.8333, 0.6667, 0.8333, 0.6667, 0.6667, 0.6875, 1.0, 0.6771, 1.0, 0.6771, 0.8333, 0.6771, 1.0, 0.6667, 1.0, 0.6667, 0.8333, 0.6979, 0.6667, 0.6875, 0.6667, 0.6875, 0.5, 0.6979, 0.8333, 0.6875, 0.8333, 0.6875, 0.6667, 0.7188, 0.6667, 0.7083, 0.6667, 0.7083, 0.5, 0.7083, 0.6667, 0.6979, 0.6667, 0.6979, 0.5, 0.7188, 0.8333, 0.7083, 0.8333, 0.7083, 0.6667, 0.7083, 0.8333, 0.6979, 0.8333, 0.6979, 0.6667, 0.7188, 1.0, 0.7083, 1.0, 0.7083, 0.8333, 0.7083, 1.0, 0.6979, 1.0, 0.6979, 0.8333, 0.7292, 0.6667, 0.7188, 0.6667, 0.7188, 0.5, 0.7292, 0.8333, 0.7188, 0.8333, 0.7188, 0.6667, 0.75, 0.6667, 0.7396, 0.6667, 0.7396, 0.5, 0.7396, 0.6667, 0.7292, 0.6667, 0.7292, 0.5, 0.75, 0.8333, 0.7396, 0.8333, 0.7396, 0.6667, 0.7396, 0.8333, 0.7292, 0.8333, 0.7292, 0.6667, 0.75, 1.0, 0.7396, 1.0, 0.7396, 0.8333, 0.7396, 1.0, 0.7292, 1.0, 0.7292, 0.8333, 0.7604, 0.6667, 0.75, 0.6667, 0.75, 0.5, 0.7604, 0.8333, 0.75, 0.8333, 0.75, 0.6667, 0.7812, 0.6667, 0.7708, 0.6667, 0.7708, 0.5, 0.7708, 0.6667, 0.7604, 0.6667, 0.7604, 0.5, 0.7812, 0.8333, 0.7708, 0.8333, 0.7708, 0.6667, 0.7708, 0.8333, 0.7604, 0.8333, 0.7604, 0.6667, 0.7812, 1.0, 0.7708, 1.0, 0.7708, 0.8333, 0.7708, 1.0, 0.7604, 1.0, 0.7604, 0.8333, 0.7917, 0.6667, 0.7812, 0.6667, 0.7812, 0.5, 0.7917, 0.8333, 0.7812, 0.8333, 0.7812, 0.6667, 0.8125, 0.6667, 0.8021, 0.6667, 0.8021, 0.5, 0.8021, 0.6667, 0.7917, 0.6667, 0.7917, 0.5, 0.8125, 0.8333, 0.8021, 0.8333, 0.8021, 0.6667, 0.8021, 0.8333, 0.7917, 0.8333, 0.7917, 0.6667, 0.8125, 1.0, 0.8021, 1.0, 0.8021, 0.8333, 0.8021, 1.0, 0.7917, 1.0, 0.7917, 0.8333, 0.8229, 0.6667, 0.8125, 0.6667, 0.8125, 0.5, 0.8229, 0.8333, 0.8125, 0.8333, 0.8125, 0.6667, 0.8438, 0.6667, 0.8333, 0.6667, 0.8333, 0.5, 0.8333, 0.6667, 0.8229, 0.6667, 0.8229, 0.5, 0.8437, 0.8333, 0.8333, 0.8333, 0.8333, 0.6667, 0.8333, 0.8333, 0.8229, 0.8333, 0.8229, 0.6667, 0.8438, 1.0, 0.8333, 1.0, 0.8333, 0.8333, 0.8333, 1.0, 0.8229, 1.0, 0.8229, 0.8333, 0.8542, 0.6667, 0.8438, 0.6667, 0.8438, 0.5, 0.8542, 0.8333, 0.8437, 0.8333, 0.8438, 0.6667, 0.875, 0.6667, 0.8646, 0.6667, 0.8646, 0.5, 0.8646, 0.6667, 0.8542, 0.6667, 0.8542, 0.5, 0.875, 0.8333, 0.8646, 0.8333, 0.8646, 0.6667, 0.8646, 0.8333, 0.8542, 0.8333, 0.8542, 0.6667, 0.875, 1.0, 0.8646, 1.0, 0.8646, 0.8333, 0.8646, 1.0, 0.8542, 1.0, 0.8542, 0.8333, 0.8854, 0.6667, 0.875, 0.6667, 0.875, 0.5, 0.8854, 0.8333, 0.875, 0.8333, 0.875, 0.6667, 0.9062, 0.6667, 0.8958, 0.6667, 0.8958, 0.5, 0.8958, 0.6667, 0.8854, 0.6667, 0.8854, 0.5, 0.9062, 0.8333, 0.8958, 0.8333, 0.8958, 0.6667, 0.8958, 0.8333, 0.8854, 0.8333, 0.8854, 0.6667, 0.9062, 1.0, 0.8958, 1.0, 0.8958, 0.8333, 0.8958, 1.0, 0.8854, 1.0, 0.8854, 0.8333, 0.9167, 0.6667, 0.9062, 0.6667, 0.9062, 0.5, 0.9167, 0.8333, 0.9062, 0.8333, 0.9062, 0.6667, 0.9375, 0.6667, 0.9271, 0.6667, 0.9271, 0.5, 0.9271, 0.6667, 0.9167, 0.6667, 0.9167, 0.5, 0.9375, 0.8333, 0.9271, 0.8333, 0.9271, 0.6667, 0.9271, 0.8333, 0.9167, 0.8333, 0.9167, 0.6667, 0.9375, 1.0, 0.9271, 1.0, 0.9271, 0.8333, 0.9271, 1.0, 0.9167, 1.0, 0.9167, 0.8333, 0.9479, 0.6667, 0.9375, 0.6667, 0.9375, 0.5, 0.9479, 0.8333, 0.9375, 0.8333, 0.9375, 0.6667, 0.9688, 0.6667, 0.9583, 0.6667, 0.9583, 0.5, 0.9583, 0.6667, 0.9479, 0.6667, 0.9479, 0.5, 0.9688, 0.8333, 0.9583, 0.8333, 0.9583, 0.6667, 0.9583, 0.8333, 0.9479, 0.8333, 0.9479, 0.6667, 0.9688, 1.0, 0.9583, 1.0, 0.9583, 0.8333, 0.9583, 1.0, 0.9479, 1.0, 0.9479, 0.8333, 0.9792, 0.6667, 0.9688, 0.6667, 0.9688, 0.5, 0.9792, 0.8333, 0.9688, 0.8333, 0.9688, 0.6667, 1.0, 0.6667, 0.9896, 0.6667, 0.9896, 0.5, 0.9896, 0.6667, 0.9792, 0.6667, 0.9792, 0.5, 1.0, 0.8333, 0.9896, 0.8333, 0.9896, 0.6667, 0.9896, 0.8333, 0.9792, 0.8333, 0.9792, 0.6667, 1.0, 1.0, 0.9896, 1.0, 0.9896, 0.8333, 0.9896, 1.0, 0.9792, 1.0, 0.9792, 0.8333])
me_cylinder.materials.append(mat_material_001)
me_cylinder.update()

# ---- objects
ob_light = bpy.data.objects.new('Light', light_light)
ob_camera = bpy.data.objects.new('Camera', cam_camera)
ob_cylinder = bpy.data.objects.new('Cylinder', me_cylinder)

# ---- transforms, parenting, visibility, modifiers, constraints
ob_light.location = (4.076, 1.005, 5.904)
ob_light.rotation_euler = (0.6503, 0.05522, 1.866)
ob_light.lock_rotations_4d = False
ob_light.empty_display_type = 'ARROWS'
ob_light.color = (0.0, 0.0, 0.0, 0.0)
ob_light.lineart.crease_threshold = 0.0
ob_camera.location = (7.359, -6.926, 4.958)
ob_camera.rotation_euler = (1.109, 0.0, 0.8149)
ob_camera.lock_rotations_4d = False
ob_camera.empty_display_type = 'ARROWS'
ob_camera.color = (0.0, 0.0, 0.0, 0.0)
ob_camera.display_type = 'WIRE'
ob_camera.lineart.crease_threshold = 0.0
ob_cylinder.location = (0.0, 0.0, 0.0)

# ---- collection membership
col_collection.objects.link(ob_light)
col_collection.objects.link(ob_camera)
col_collection.objects.link(ob_cylinder)

# ---- scene / render settings (as saved in the file)
scene.camera = ob_camera
scene.frame_start = 1; scene.frame_end = 250; scene.frame_set(1)
scene.render.engine = 'BLENDER_EEVEE_NEXT'
bpy.context.view_layer.update()
